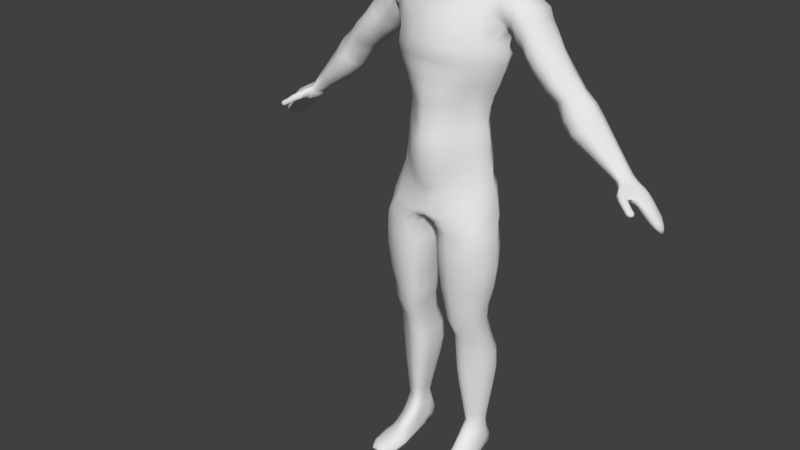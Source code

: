 # Source: humanblend_anim_idleblend.blend  (saved by Blender 2.77.0; exported with 4.5.12 LTS)
import bpy
from mathutils import Matrix  # noqa: F401  (used for matrix-valued properties, if any)

bpy.ops.wm.read_factory_settings(use_empty=True)
scene = bpy.context.scene
scene.name = 'Scene'

# ---- collections
col_collection_1 = bpy.data.collections.new('Collection 1'); scene.collection.children.link(col_collection_1)

# ---- world
world_world = bpy.data.worlds.new('World'); scene.world = world_world
world_world.color = (0.05088, 0.05088, 0.05088)
world_world.use_sun_shadow = False
world_world.sun_shadow_jitter_overblur = 0.0
world_world.cycles.sampling_method = 'MANUAL'

# ---- meshes
me_plane = bpy.data.meshes.new('Plane')
me_plane.from_pydata([(0.5273, -0.4287, 5.724), (0.485, -0.4287, 6.113), (0.0, -0.7743, 5.624), (0.0, -0.7943, 6.113), (0.4469, -0.4287, 6.401), (0.4596, -0.4287, 6.647), (0.4977, -0.4287, 6.816), (0.6628, -0.4287, 7.218), (0.7263, -0.4287, 7.459), (0.7432, -0.3582, 7.713), (0.0, -0.7785, 6.367), (0.0, -0.7447, 6.676), (0.0, -0.7283, 6.956), (0.0, -0.6733, 7.281), (0.0, -0.6962, 7.514), (0.0, -0.6304, 7.747), (0.5273, 0.2594, 5.845), (0.485, 0.2477, 6.113), (0.0, 0.3587, 5.892), (0.0, 0.2963, 6.113), (0.4469, 0.2502, 6.401), (0.4596, 0.2945, 6.647), (0.4977, 0.343, 6.816), (0.6628, 0.394, 7.218), (0.7263, 0.4132, 7.459), (0.7133, 0.526, 7.713), (0.0, 0.3127, 6.367), (0.0, 0.4293, 6.676), (0.0, 0.5379, 6.956), (0.0, 0.6749, 7.281), (0.0, 0.7478, 7.478), (0.0, 0.7706, 7.747), (0.809, -0.1119, 5.82), (0.7957, -0.118, 6.113), (0.7431, -0.1167, 6.401), (0.763, -0.09354, 6.647), (0.7963, -0.06817, 6.816), (0.9444, -0.0415, 7.218), (1.008, -0.03144, 7.459), (1.025, -0.02138, 7.713), (0.2637, -0.6774, 5.663), (0.5062, -0.4287, 5.917), (0.2425, -0.6996, 6.113), (0.0, -0.7891, 5.869), (0.466, -0.4287, 6.257), (0.4533, -0.4287, 6.524), (0.4787, -0.4287, 6.731), (0.5802, -0.4287, 7.017), (0.6945, -0.4287, 7.339), (0.7347, -0.3993, 7.586), (0.2235, -0.6281, 6.384), (0.0, -0.7719, 6.24), (0.2298, -0.6037, 6.661), (0.0, -0.7616, 6.522), (0.2489, -0.6234, 6.886), (0.0, -0.7522, 6.816), (0.3314, -0.62, 7.25), (0.0, -0.6972, 7.119), (0.3631, -0.6295, 7.486), (0.0, -0.6533, 7.397), (0.3716, -0.586, 7.73), (0.0, -0.6633, 7.63), (0.2637, 0.2902, 5.869), (0.5062, 0.2535, 5.979), (0.2425, 0.2531, 6.113), (0.0, 0.3275, 6.003), (0.466, 0.2489, 6.257), (0.4533, 0.2723, 6.524), (0.4787, 0.3187, 6.731), (0.5802, 0.3685, 7.017), (0.6945, 0.4036, 7.339), (0.662, 0.4953, 7.586), (0.2235, 0.2626, 6.384), (0.0, 0.3045, 6.24), (0.2298, 0.343, 6.661), (0.0, 0.371, 6.522), (0.2489, 0.4216, 6.886), (0.0, 0.4836, 6.816), (0.3314, 0.5156, 7.25), (0.0, 0.6064, 7.119), (0.3631, 0.5423, 7.469), (0.0, 0.7114, 7.38), (0.3637, 0.7315, 7.816), (0.0, 0.7666, 7.613), (0.7228, 0.09899, 5.833), (0.6805, 0.09007, 6.113), (0.6424, 0.09198, 6.401), (0.6551, 0.1257, 6.647), (0.6932, 0.1626, 6.816), (0.8582, 0.2015, 7.218), (0.9217, 0.2161, 7.459), (0.884, 0.1866, 7.713), (0.6682, -0.2703, 5.766), (0.6258, -0.2734, 6.113), (0.5877, -0.2727, 6.401), (0.6004, -0.2611, 6.647), (0.6385, -0.2484, 6.816), (0.8036, -0.2351, 7.218), (0.8671, -0.2154, 7.459), (0.884, -0.1898, 7.713), (0.9762, -0.03647, 7.339), (1.016, -0.02641, 7.586), (0.8885, -0.05484, 7.017), (0.7869, -0.08086, 6.731), (0.7446, -0.1051, 6.524), (0.7766, -0.1174, 6.257), (0.7878, -0.115, 5.967), (0.647, -0.2718, 5.942), (0.6068, -0.273, 6.257), (0.5941, -0.2669, 6.524), (0.6195, -0.2548, 6.731), (0.7211, -0.2418, 7.017), (0.8756, -0.207, 7.586), (0.8353, -0.2326, 7.339), (0.89, 0.2088, 7.339), (0.8756, 0.1793, 7.586), (0.7757, 0.1821, 7.017), (0.6741, 0.1442, 6.731), (0.6487, 0.1089, 6.524), (0.6614, 0.09103, 6.257), (0.7016, 0.09453, 5.973), (0.3674, 0.6513, 7.637), (0.3473, 0.5386, 7.359), (0.2901, 0.4686, 7.068), (0.2393, 0.3823, 6.774), (0.2266, 0.3028, 6.523), (0.233, 0.2579, 6.249), (0.2531, 0.2716, 5.991), (0.3674, -0.5989, 7.608), (0.3473, -0.6084, 7.368), (0.2901, -0.6159, 7.068), (0.2393, -0.6244, 6.774), (0.2266, -0.6105, 6.523), (0.233, -0.6589, 6.249), (0.2531, -0.7069, 5.893), (0.7024, -0.3258, 7.887), (0.0, -0.5649, 7.921), (0.8686, 0.4589, 7.814), (0.0, 0.7747, 7.921), (1.013, 0.0149, 7.887), (0.3716, -0.5146, 7.904), (0.8189, 0.6114, 7.93), (0.9634, 0.1866, 7.887), (0.9711, -0.1407, 7.954), (0.6585, -0.3023, 8.052), (0.0, -0.5569, 7.945), (1.003, 0.5028, 7.969), (0.0, 0.7505, 8.161), (1.044, 0.0149, 7.899), (0.2864, -0.4237, 8.069), (0.7829, 0.6277, 8.147), (1.037, 0.3173, 7.925), (0.8133, -0.1845, 8.106), (0.5697, -0.1416, 8.348), (0.0, -0.2643, 8.344), (0.0, 0.6338, 8.382), (0.2129, -0.2156, 8.365), (0.6602, 0.5395, 8.365), (0.6665, -0.0993, 8.348), (0.7486, -0.1771, 8.2), (0.7172, 0.6057, 8.258), (0.0, 0.6922, 8.272), (0.254, -0.3197, 8.217), (0.6088, -0.222, 8.2), (0.0, -0.4569, 8.084), (0.5461, -0.1124, 8.495), (0.0, -0.2086, 8.463), (0.7188, 0.3947, 8.481), (0.0, 0.5574, 8.497), (0.7845, 0.0668, 8.437), (0.2423, -0.1864, 8.512), (0.6747, 0.4889, 8.416), (0.7692, 0.1964, 8.492), (0.6898, -0.01564, 8.397), (0.4164, -0.1165, 8.557), (0.479, 0.3529, 8.557), (0.0, 0.5156, 8.558), (0.5846, 0.0668, 8.557), (0.1449, -0.178, 8.574), (0.3716, 0.4544, 8.556), (0.6006, 0.1964, 8.557), (0.5147, -0.02527, 8.557), (1.053, 0.1866, 7.901), (1.041, -0.1407, 7.993), (0.9401, 0.6277, 8.142), (0.968, -0.1845, 8.145), (0.8851, 0.5395, 8.404), (0.8987, -0.0993, 8.331), (0.93, -0.1771, 8.239), (0.9034, 0.6158, 8.248), (0.8717, 0.3947, 8.483), (0.9441, 0.0668, 8.459), (0.8609, 0.4889, 8.455), (0.9173, 0.1964, 8.484), (0.9316, -0.01564, 8.397), (1.112, 0.4775, 7.885), (1.078, 0.03621, 7.837), (1.081, 0.3285, 7.837), (1.056, 0.1966, 7.81), (1.115, -0.1233, 7.911), (1.092, 0.5689, 8.08), (1.124, -0.174, 8.078), (1.067, 0.5313, 8.328), (1.131, -0.1308, 8.284), (1.131, -0.1683, 8.182), (1.075, 0.5936, 8.198), (1.061, 0.3695, 8.416), (1.126, 0.05233, 8.425), (1.056, 0.4714, 8.376), (1.154, 0.1953, 8.433), (1.138, -0.03858, 8.357), (1.178, 0.4392, 7.793), (1.134, 0.04428, 7.7), (1.134, 0.3326, 7.7), (1.093, 0.2107, 7.631), (1.172, -0.09504, 7.765), (1.259, 0.4863, 7.914), (1.245, -0.174, 7.915), (1.342, 0.5184, 8.145), (1.335, -0.1308, 8.1), (1.291, -0.1683, 8.008), (1.309, 0.5285, 8.022), (1.379, 0.3494, 8.225), (1.394, 0.05233, 8.219), (1.361, 0.4714, 8.189), (1.417, 0.1953, 8.233), (1.367, -0.03858, 8.165), (1.333, 0.4392, 7.514), (1.309, 0.04428, 7.46), (1.294, 0.3326, 7.435), (1.252, 0.2107, 7.438), (1.363, -0.09504, 7.545), (1.402, 0.4863, 7.615), (1.408, -0.174, 7.627), (1.521, 0.5087, 7.813), (1.532, -0.1085, 7.805), (1.476, -0.1683, 7.739), (1.459, 0.5285, 7.707), (1.607, 0.3494, 7.876), (1.61, 0.05233, 7.869), (1.544, 0.4472, 7.851), (1.597, 0.1953, 7.958), (1.576, -0.04152, 7.849), (1.488, 0.3989, 7.325), (1.473, 0.04428, 7.29), (1.444, 0.3326, 7.258), (1.446, 0.2107, 7.261), (1.504, -0.09504, 7.35), (1.543, 0.458, 7.41), (1.567, -0.174, 7.445), (1.65, 0.4452, 7.575), (1.677, -0.1258, 7.618), (1.632, -0.1731, 7.53), (1.592, 0.475, 7.486), (1.726, 0.3091, 7.708), (1.725, 0.08054, 7.716), (1.687, 0.4162, 7.633), (1.744, 0.1953, 7.752), (1.699, -0.0618, 7.68), (1.674, 0.3989, 7.112), (1.69, 0.04428, 7.074), (1.642, 0.3326, 7.101), (1.67, 0.2107, 7.059), (1.715, -0.09504, 7.134), (1.744, 0.409, 7.185), (1.833, -0.174, 7.205), (1.882, 0.3847, 7.326), (1.883, -0.1426, 7.32), (1.856, -0.1731, 7.285), (1.834, 0.4123, 7.221), (1.983, 0.21, 7.441), (1.983, 0.02176, 7.426), (1.93, 0.3414, 7.407), (2.012, 0.1264, 7.427), (1.947, -0.07553, 7.384), (1.171, 0.2093, 7.541), (1.224, 0.05363, 7.606), (1.456, -0.01605, 8.0), (1.485, 0.06117, 8.044), (1.257, 0.4231, 7.676), (1.213, 0.3233, 7.595), (1.476, 0.3391, 8.05), (1.44, 0.4532, 8.021), (1.266, -0.0767, 7.675), (1.491, 0.1949, 8.09), (1.407, -0.1102, 7.943), (1.377, 0.5067, 7.875), (1.327, 0.4671, 7.781), (1.323, -0.1506, 7.786), (1.375, -0.1452, 7.882), (1.42, 0.4972, 7.983), (1.9, 0.3461, 7.004), (1.805, 0.06242, 6.944), (1.798, 0.293, 6.976), (1.765, 0.1955, 6.943), (1.883, -0.04904, 6.994), (1.937, 0.3542, 7.035), (1.986, -0.1122, 7.049), (2.117, 0.3173, 7.156), (2.095, -0.08708, 7.099), (2.05, -0.1115, 7.073), (2.038, 0.3398, 7.106), (2.197, 0.195, 7.183), (2.169, 0.0444, 7.15), (2.159, 0.2769, 7.181), (2.237, 0.1281, 7.186), (2.128, -0.03343, 7.122), (2.033, 0.3989, 6.774), (1.976, 0.04428, 6.688), (1.992, 0.3326, 6.739), (1.939, 0.2107, 6.692), (2.014, -0.083, 6.736), (2.11, 0.409, 6.84), (2.092, -0.1322, 6.817), (2.312, 0.3679, 6.97), (2.222, -0.1136, 6.919), (2.177, -0.1369, 6.881), (2.219, 0.391, 6.922), (2.356, 0.21, 7.039), (2.344, 0.02176, 6.999), (2.322, 0.3124, 7.007), (2.382, 0.1264, 7.05), (2.269, -0.05618, 6.954), (2.183, 0.3989, 6.581), (2.134, 0.04428, 6.503), (2.141, 0.3326, 6.546), (2.118, 0.2107, 6.498), (2.164, -0.083, 6.543), (2.26, 0.409, 6.646), (2.242, -0.162, 6.623), (2.444, 0.378, 6.785), (2.379, -0.1281, 6.733), (2.327, -0.1611, 6.688), (2.369, 0.391, 6.729), (2.506, 0.21, 6.846), (2.46, 0.02176, 6.794), (2.472, 0.3124, 6.814), (2.517, 0.1264, 6.857), (2.419, -0.07553, 6.761), (2.615, 0.3165, 6.247), (2.581, 0.07433, 6.194), (2.586, 0.2712, 6.223), (2.57, 0.188, 6.191), (2.602, -0.0126, 6.222), (2.667, 0.3235, 6.292), (2.655, -0.06656, 6.276), (2.793, 0.3023, 6.387), (2.749, -0.04338, 6.351), (2.713, -0.06593, 6.32), (2.742, 0.3111, 6.348), (2.835, 0.1875, 6.428), (2.804, 0.05895, 6.393), (2.812, 0.2575, 6.407), (2.843, 0.1304, 6.436), (2.776, -0.007499, 6.37), (2.916, 0.2823, 6.052), (2.853, 0.08683, 6.029), (2.899, 0.2289, 6.017), (2.85, 0.1785, 6.028), (2.878, 0.01669, 6.041), (2.949, 0.2879, 6.07), (2.928, -0.02684, 6.063), (3.029, 0.2708, 6.107), (2.997, -0.0199, 6.093), (2.968, -0.04817, 6.08), (2.974, 0.2914, 6.092), (3.068, 0.1781, 6.124), (3.055, 0.07442, 6.109), (3.047, 0.2346, 6.115), (3.074, 0.1321, 6.127), (3.023, 0.02081, 6.1), (2.948, 0.2823, 5.983), (2.885, 0.08683, 5.961), (2.931, 0.2289, 5.949), (2.882, 0.1785, 5.96), (2.91, 0.01669, 5.972), (2.981, 0.2879, 6.001), (2.96, -0.02684, 5.994), (3.085, 0.2708, 6.038), (3.03, -0.1516, 6.004), (3.001, -0.07546, 5.967), (3.006, 0.2914, 6.023), (3.162, 0.1781, 6.055), (3.218, 0.07442, 6.04), (3.128, 0.2346, 6.046), (3.204, 0.1321, 6.058), (3.198, -0.03966, 6.031), (3.004, 0.2823, 5.913), (2.941, 0.08683, 5.891), (2.987, 0.2289, 5.879), (2.938, 0.1785, 5.89), (2.966, 0.01669, 5.902), (3.039, 0.3067, 5.931), (3.016, -0.06752, 5.895), (3.208, 0.2708, 5.959), (3.048, -0.1468, 6.054), (3.08, -0.1002, 5.871), (3.062, 0.2914, 5.945), (3.29, 0.1781, 5.985), (3.37, 0.05259, 5.958), (3.238, 0.2346, 5.966), (3.329, 0.1321, 5.988), (3.305, -0.05813, 5.962), (3.056, 0.2823, 5.852), (3.015, 0.08683, 5.861), (3.039, 0.2289, 5.817), (3.012, 0.1785, 5.86), (3.04, 0.01669, 5.873), (3.089, 0.3202, 5.87), (3.09, -0.05413, 5.858), (3.262, 0.2708, 5.904), (3.293, -0.1313, 5.893), (3.199, -0.146, 5.88), (3.206, 0.3443, 5.857), (3.347, 0.1781, 5.94), (3.427, 0.07442, 5.9), (3.313, 0.2346, 5.912), (3.385, 0.1321, 5.927), (3.364, -0.07473, 5.9), (3.13, 0.2823, 5.757), (3.148, 0.08683, 5.837), (3.113, 0.2289, 5.773), (3.145, 0.1785, 5.817), (3.173, 0.01669, 5.845), (3.161, 0.3395, 5.774), (3.223, -0.02684, 5.839), (3.336, 0.2708, 5.82), (3.44, -0.08289, 5.797), (3.313, -0.09474, 5.819), (3.28, 0.3502, 5.807), (3.422, 0.1781, 5.857), (3.483, 0.07442, 5.814), (3.388, 0.2346, 5.828), (3.459, 0.1321, 5.831), (3.493, 0.01661, 5.805), (3.064, -0.1399, 6.059), (3.05, -0.1516, 5.927), (3.174, -0.1502, 6.016), (3.1, -0.1559, 5.88), (3.241, -0.1533, 5.965), (3.233, -0.1658, 5.929), (3.175, -0.1683, 5.914), (3.273, -0.1562, 5.933), (3.068, -0.2581, 5.939), (3.084, -0.2651, 5.999), (3.115, -0.2681, 6.009), (3.086, -0.2361, 5.906), (3.162, -0.2307, 6.008), (3.119, -0.2252, 5.888), (3.205, -0.2058, 5.964), (3.233, -0.2072, 5.917), (3.17, -0.2065, 5.884), (3.255, -0.2073, 5.941), (3.147, -0.3081, 5.886), (3.148, -0.3136, 5.918), (3.177, -0.3327, 5.959), (3.151, -0.2867, 5.875), (3.22, -0.3004, 5.968), (3.168, -0.2614, 5.87), (3.242, -0.2633, 5.96), (3.22, -0.2288, 5.91), (3.2, -0.2405, 5.872), (3.25, -0.2406, 5.94), (3.225, -0.3421, 5.841), (3.229, -0.3493, 5.853), (3.263, -0.3766, 5.89), (3.227, -0.3192, 5.833), (3.307, -0.3415, 5.892), (3.243, -0.2929, 5.829), (3.328, -0.3029, 5.885), (3.298, -0.2548, 5.835), (3.275, -0.2717, 5.829), (3.333, -0.2773, 5.868), (3.348, -0.4042, 5.781), (3.356, -0.4132, 5.798), (3.392, -0.3978, 5.796), (3.377, -0.3788, 5.766), (3.409, -0.3762, 5.797), (3.387, -0.3701, 5.766), (3.418, -0.3618, 5.798), (3.394, -0.3381, 5.771), (3.393, -0.3532, 5.767), (3.414, -0.3493, 5.793), (3.401, -0.3136, 5.826), (3.367, -0.291, 5.792), (3.332, -0.4129, 5.848), (3.376, -0.3777, 5.85), (3.312, -0.3291, 5.786), (3.296, -0.3555, 5.791), (3.344, -0.3079, 5.786), (3.298, -0.3856, 5.81), (3.397, -0.3391, 5.843), (3.294, -0.3783, 5.799), (3.414, -0.3301, 5.808), (3.354, -0.4155, 5.828), (3.335, -0.3412, 5.771), (3.362, -0.3229, 5.771), (3.323, -0.3919, 5.793), (3.319, -0.3834, 5.782), (3.382, -0.3084, 5.776), (3.392, -0.3852, 5.829), (3.321, -0.3638, 5.775), (3.41, -0.3521, 5.823), (3.35, 0.2536, 5.565), (3.364, 0.09661, 5.629), (3.336, 0.2108, 5.578), (3.362, 0.1703, 5.613), (3.384, 0.04026, 5.636), (3.375, 0.2996, 5.579), (3.424, 0.005281, 5.631), (3.515, 0.2444, 5.616), (3.599, -0.03974, 5.597), (3.497, -0.04927, 5.614), (3.471, 0.3082, 5.605), (3.584, 0.17, 5.65), (3.634, 0.08664, 5.61), (3.557, 0.2153, 5.622), (3.614, 0.133, 5.625), (3.642, 0.04019, 5.603), (3.442, 0.2305, 5.497), (3.454, 0.1045, 5.538), (3.431, 0.1961, 5.513), (3.452, 0.1636, 5.525), (3.47, 0.05929, 5.543), (3.462, 0.2674, 5.498), (3.502, 0.03122, 5.539), (3.575, 0.2231, 5.527), (3.642, -0.004907, 5.513), (3.56, -0.01255, 5.526), (3.539, 0.2743, 5.519), (3.63, 0.1634, 5.533), (3.67, 0.09651, 5.523), (3.608, 0.1998, 5.532), (3.654, 0.1337, 5.535), (3.676, 0.05923, 5.517), (3.561, 0.1833, 5.43), (3.578, 0.1221, 5.428), (3.568, 0.1635, 5.422), (3.577, 0.1488, 5.423), (3.586, 0.1016, 5.431), (3.549, 0.1958, 5.443), (3.6, 0.08891, 5.429), (3.614, 0.1816, 5.439), (3.664, 0.07256, 5.417), (3.627, 0.0691, 5.423), (3.584, 0.1989, 5.452), (3.658, 0.1487, 5.426), (3.676, 0.1184, 5.421), (3.648, 0.1652, 5.426), (3.669, 0.1353, 5.427), (3.679, 0.1016, 5.419), (0.0, -0.2054, 8.562), (0.2725, -0.1104, 8.644), (0.3536, 0.3459, 8.644), (0.0, 0.4792, 8.645), (0.4071, 0.0668, 8.644), (0.1342, -0.1708, 8.648), (0.2462, 0.4337, 8.643), (0.4231, 0.1964, 8.644), (0.3473, -0.02527, 8.644), (0.0, -0.2253, 8.649), (0.1986, -0.104, 8.703), (0.3133, 0.3089, 8.703), (0.0, 0.4507, 8.704), (0.3164, 0.05162, 8.703), (0.104, -0.183, 8.707), (0.1859, 0.4132, 8.702), (0.3476, 0.1788, 8.703), (0.2785, -0.04711, 8.703), (0.0, -0.2286, 8.708), (0.1793, -0.1306, 8.778), (0.294, 0.2775, 8.778), (0.0, 0.4265, 8.779), (0.2971, 0.02985, 8.778), (0.08466, -0.183, 8.782), (0.1537, 0.3865, 8.777), (0.3331, 0.1595, 8.778), (0.2591, -0.04711, 8.778), (0.0, -0.2286, 8.783), (0.1793, -0.1524, 8.826), (0.294, 0.2702, 8.826), (0.0, 0.4192, 8.827), (0.2971, 0.0226, 8.826), (0.08466, -0.2265, 8.83), (0.1537, 0.3793, 8.825), (0.3331, 0.1522, 8.826), (0.2591, -0.05436, 8.826), (0.0, -0.2915, 8.832), (0.2053, -0.1568, 8.871), (0.294, 0.2702, 8.958), (0.0, 0.4192, 8.959), (0.3195, 0.0226, 8.967), (0.1304, -0.4271, 8.877), (0.1537, 0.3793, 8.957), (0.3364, 0.1256, 8.959), (0.3018, -0.05436, 8.95), (0.0, -0.5029, 8.826), (0.2262, -0.2772, 8.992), (0.294, 0.2842, 9.051), (0.0, 0.4313, 9.053), (0.3424, 0.01084, 9.054), (0.1548, -0.4271, 8.946), (0.1537, 0.3919, 9.05), (0.3457, 0.09345, 9.051), (0.327, -0.05436, 9.036), (0.0, -0.5563, 8.938), (0.319, -0.05436, 8.988), (0.2347, -0.2004, 8.939), (0.1537, 0.3793, 9.004), (0.294, 0.2702, 9.004), (0.342, 0.0226, 9.016), (0.0, 0.4192, 9.006), (0.1455, -0.4271, 8.917), (0.0, -0.5424, 8.867), (0.3401, 0.1172, 9.026), (0.2662, -0.2772, 9.072), (0.3066, 0.3444, 9.121), (0.0, 0.4574, 9.123), (0.3599, 0.0114, 9.124), (0.1498, -0.4271, 9.036), (0.1537, 0.4185, 9.12), (0.3643, 0.1186, 9.121), (0.3342, -0.103, 9.112), (0.0, -0.5885, 9.053), (0.2409, -0.308, 9.16), (0.3192, 0.3808, 9.209), (0.0, 0.5007, 9.211), (0.367, 0.0156, 9.212), (0.1442, -0.4873, 9.102), (0.1537, 0.4437, 9.209), (0.3811, 0.1312, 9.209), (0.3516, -0.07816, 9.2), (0.0, -0.5689, 9.096), (0.2464, -0.3153, 9.201), (0.315, 0.3962, 9.251), (0.0, 0.5245, 9.253), (0.3736, 0.05619, 9.254), (0.08705, -0.5195, 9.144), (0.1537, 0.4647, 9.251), (0.3909, 0.1592, 9.251), (0.3576, -0.07816, 9.242), (0.0, -0.5983, 9.138), (0.2546, -0.3153, 9.263), (0.315, 0.4147, 9.313), (0.0, 0.5565, 9.315), (0.3877, 0.05619, 9.316), (0.08705, -0.5111, 9.228), (0.1537, 0.4882, 9.313), (0.405, 0.1744, 9.313), (0.3637, -0.07816, 9.304), (0.0, -0.568, 9.209), (0.2626, -0.3153, 9.323), (0.315, 0.4147, 9.374), (0.0, 0.5907, 9.375), (0.3981, 0.05619, 9.377), (0.08705, -0.5094, 9.273), (0.1537, 0.5144, 9.373), (0.415, 0.1744, 9.374), (0.3657, -0.07816, 9.365), (0.08791, -0.6089, 9.268), (0.2803, -0.3153, 9.394), (0.315, 0.4147, 9.444), (0.0, 0.6169, 9.446), (0.4095, 0.05619, 9.447), (0.08705, -0.4877, 9.344), (0.1537, 0.5527, 9.444), (0.4251, 0.1744, 9.444), (0.3737, -0.07816, 9.435), (0.0, -0.6401, 9.227), (0.2413, -0.3153, 9.463), (0.315, 0.4147, 9.513), (0.0, 0.627, 9.514), (0.4159, 0.05619, 9.516), (0.08705, -0.4612, 9.412), (0.1537, 0.5668, 9.512), (0.4312, 0.1744, 9.513), (0.3556, -0.2209, 9.504), (0.0754, -0.6215, 9.246), (0.3064, -0.3153, 9.549), (0.315, 0.4147, 9.6), (0.0, 0.623, 9.601), (0.4209, 0.05619, 9.602), (0.09712, -0.4726, 9.474), (0.1537, 0.5587, 9.599), (0.4372, 0.1744, 9.599), (0.3758, -0.215, 9.59), (0.0, -0.5389, 9.517), (0.2397, -0.3849, 9.607), (0.315, 0.4031, 9.672), (0.0, 0.6114, 9.674), (0.4251, 0.04458, 9.675), (0.08705, -0.4724, 9.587), (0.1537, 0.5471, 9.671), (0.4372, 0.1627, 9.672), (0.3395, -0.2683, 9.663), (0.0, -0.5482, 9.594), (0.2397, -0.3936, 9.715), (0.315, 0.3944, 9.78), (0.0, 0.5775, 9.781), (0.4179, 0.03587, 9.783), (0.1548, -0.4811, 9.66), (0.1537, 0.5216, 9.779), (0.4372, 0.154, 9.779), (0.3758, -0.2117, 9.77), (0.0, -0.5337, 9.655), (0.0754, -0.5974, 9.312), (0.05626, -0.5833, 9.366), (0.03341, -0.5725, 9.4), (0.0, -0.5746, 9.433), (0.03828, -0.6649, 9.278), (0.0, -0.6813, 9.267), (0.02309, -0.6701, 9.272), (0.03828, -0.6639, 9.291), (0.02987, -0.6666, 9.3), (0.01169, -0.6767, 9.304), (0.0, -0.6799, 9.305), (0.0, -0.6859, 9.288), (0.1994, -0.3653, 9.922), (0.2654, 0.2998, 9.942), (0.0, 0.4662, 9.943), (0.3261, 0.005122, 9.944), (0.09027, -0.4212, 9.91), (0.1668, 0.418, 9.941), (0.348, 0.1116, 9.942), (0.2729, -0.2143, 9.934), (0.0, -0.4634, 9.884), (0.1261, -0.2625, 10.03), (0.1457, 0.2153, 10.05), (0.0, 0.34, 10.05), (0.2021, -0.005741, 10.05), (0.05976, -0.3142, 10.03), (0.07403, 0.3038, 10.05), (0.2011, 0.07409, 10.05), (0.1737, -0.1703, 10.04), (0.0, -0.3486, 10.01), (0.06657, -0.1227, 10.09), (0.1257, 0.09283, 10.09), (0.0, 0.1738, 10.1), (0.1098, 0.01439, 10.08), (0.02361, -0.139, 10.09), (0.07403, 0.1555, 10.09), (0.1404, 0.05238, 10.08), (0.09667, -0.04357, 10.09), (0.0, -0.139, 10.1), (0.0, 0.0267, 10.11), (0.3326, -0.07867, 9.077), (0.2462, -0.2772, 9.025), (0.1537, 0.4052, 9.085), (0.3003, 0.3143, 9.086), (0.3512, 0.01112, 9.089), (0.0, 0.4443, 9.088), (0.1523, -0.4271, 8.981), (0.0, -0.5458, 9.015), (0.355, 0.1061, 9.086), (0.5733, -0.4287, 5.436), (0.0, -0.7074, 5.335), (0.5273, 0.3221, 5.557), (0.0, 0.4715, 5.603), (0.8511, -0.05758, 5.531), (0.2637, -0.6189, 5.374), (0.2637, 0.4239, 5.58), (0.7228, 0.09899, 5.544), (0.71, -0.2703, 5.477), (0.5545, -0.5744, 5.139), (0.0, -0.6615, 5.126), (0.5273, 0.354, 5.348), (0.0, 0.5382, 5.394), (0.9013, -0.05758, 5.322), (0.2093, -0.6189, 5.165), (0.2637, 0.479, 5.371), (0.7228, 0.2431, 5.335), (0.7768, -0.3067, 5.247), (0.5708, -0.6171, 4.997), (0.0, -0.6905, 4.96), (0.5273, 0.3714, 4.924), (0.0, 0.5499, 5.127), (0.996, -0.05758, 4.925), (0.2847, -0.6743, 4.892), (0.2637, 0.4761, 5.014), (0.7228, 0.255, 4.912), (0.8735, -0.3447, 4.98), (0.6796, -0.6244, 4.804), (0.0, -0.693, 4.9), (0.5273, 0.3862, 4.874), (0.0, 0.4773, 4.895), (1.008, -0.09386, 4.848), (0.3416, -0.6782, 4.833), (0.3358, 0.4234, 4.895), (0.8428, 0.1394, 4.784), (0.7929, -0.4877, 4.868), (0.0, -0.673, 4.841), (0.0, 0.4168, 4.862), (0.2038, -0.6788, 4.798), (0.3128, 0.4395, 4.833), (0.0, -0.6202, 4.826), (0.0, 0.3519, 4.862), (0.0515, -0.6039, 4.8), (0.1897, 0.3728, 4.862), (0.09782, -0.3056, 4.862), (0.0, -0.2565, 4.862), (0.09434, 0.06815, 4.862), (0.0, 0.2085, 4.862), (0.09434, -0.1368, 4.862), (0.04741, -0.4237, 4.818), (0.0887, 0.2032, 4.862), (0.09434, -0.03797, 4.862), (0.09434, -0.2305, 4.862), (0.05886, -0.1436, 4.862), (0.0, -0.1485, 4.862), (0.05562, -0.05174, 4.862), (0.0, -0.04189, 4.862), (0.08445, -0.101, 4.862), (0.02661, -0.1652, 4.862), (0.02643, -0.03992, 4.862), (0.0841, -0.07709, 4.862), (0.07927, -0.1251, 4.862), (0.05529, -0.09929, 4.862), (0.02652, -0.1147, 4.862), (0.0, -0.1086, 4.862), (0.8272, -0.568, 4.638), (0.7631, 0.2056, 4.661), (1.032, -0.1457, 4.651), (0.6152, -0.6484, 4.64), (0.5069, 0.3388, 4.678), (0.9104, 0.07091, 4.67), (0.9459, -0.3814, 4.637), (0.4314, -0.685, 4.641), (0.3859, 0.3639, 4.681), (0.2256, -0.6365, 4.653), (0.2458, 0.3236, 4.677), (0.07842, -0.3056, 4.657), (0.1162, 0.06815, 4.692), (0.1059, -0.1368, 4.657), (0.1274, -0.5175, 4.657), (0.1351, 0.1676, 4.681), (0.09917, -0.03797, 4.657), (0.08799, -0.2305, 4.657), (0.8689, -0.5359, 4.026), (0.8047, 0.166, 4.06), (1.053, -0.1457, 4.039), (0.6568, -0.6404, 4.029), (0.6605, 0.2421, 4.072), (0.9794, 0.01276, 4.046), (0.9875, -0.3814, 4.025), (0.473, -0.6869, 4.029), (0.5464, 0.2668, 4.078), (0.2673, -0.6365, 4.041), (0.382, 0.2549, 4.07), (0.1338, -0.3056, 4.045), (0.1691, 0.1402, 4.05), (0.1393, -0.1368, 4.045), (0.169, -0.5175, 4.046), (0.3043, 0.1964, 4.063), (0.1522, -0.03797, 4.045), (0.1323, -0.2305, 4.045), (0.636, -0.6699, 4.335), (0.848, -0.568, 4.332), (0.0934, -0.2305, 4.351), (0.08939, -0.3056, 4.351), (0.2465, -0.6365, 4.347), (0.4522, -0.7006, 4.335), (0.8667, 0.1678, 4.354), (0.6821, 0.2644, 4.343), (0.3867, 0.2298, 4.344), (0.276, 0.1747, 4.384), (0.5268, 0.2701, 4.339), (0.9586, 0.06055, 4.358), (0.1482, -0.5175, 4.352), (0.9667, -0.3814, 4.331), (1.043, -0.1457, 4.345), (0.1299, 0.06815, 4.386), (0.109, -0.03797, 4.351), (0.1059, -0.1368, 4.351), (0.8334, -0.5041, 3.613), (0.7749, 0.136, 3.644), (1.001, -0.1483, 3.625), (0.6401, -0.5994, 3.616), (0.6532, 0.2053, 3.656), (0.9342, -0.003755, 3.632), (0.9416, -0.3632, 3.612), (0.4724, -0.6417, 3.616), (0.5499, 0.2279, 3.661), (0.2848, -0.5958, 3.627), (0.4563, 0.2269, 3.654), (0.2073, -0.294, 3.631), (0.2574, 0.1612, 3.65), (0.2123, -0.04783, 3.63), (0.2394, -0.4873, 3.631), (0.3745, 0.2045, 3.647), (0.237, 0.06211, 3.632), (0.2059, -0.2256, 3.631), (0.7801, -0.4503, 3.257), (0.7747, 0.08954, 3.283), (0.9062, -0.1502, 3.268), (0.617, -0.5307, 3.259), (0.6587, 0.1335, 3.293), (0.8496, -0.02832, 3.273), (0.8592, -0.3315, 3.256), (0.4756, -0.5664, 3.26), (0.5831, 0.1525, 3.298), (0.3174, -0.5276, 3.269), (0.4897, 0.1517, 3.292), (0.2378, -0.2731, 3.272), (0.2943, 0.1108, 3.289), (0.242, -0.09014, 3.274), (0.2791, -0.4361, 3.273), (0.4019, 0.1328, 3.286), (0.256, 0.02352, 3.274), (0.2366, -0.2154, 3.272), (0.7648, -0.4274, 2.976), (0.7677, 0.06925, 3.0), (0.8839, -0.1513, 2.985), (0.6147, -0.5013, 2.978), (0.6578, 0.1097, 3.009), (0.8318, -0.03917, 2.99), (0.8376, -0.3181, 2.975), (0.4847, -0.5342, 2.978), (0.5897, 0.1271, 3.013), (0.3842, -0.5154, 2.987), (0.501, 0.1264, 3.007), (0.2885, -0.3767, 2.989), (0.3179, 0.08881, 3.004), (0.2803, -0.1226, 2.993), (0.3299, -0.4692, 2.99), (0.4168, 0.109, 3.002), (0.2864, -0.0007285, 2.991), (0.2753, -0.2559, 2.989), (0.7686, -0.2929, 2.639), (0.7576, 0.1766, 2.661), (0.8812, -0.03191, 2.647), (0.6093, -0.3628, 2.64), (0.6426, 0.2148, 2.67), (0.832, 0.07409, 2.652), (0.8374, -0.1896, 2.638), (0.5388, -0.3939, 2.641), (0.5617, 0.2313, 2.673), (0.4437, -0.3762, 2.649), (0.5109, 0.2307, 2.668), (0.3533, -0.245, 2.651), (0.3811, 0.1951, 2.666), (0.3456, -0.04118, 2.644), (0.3925, -0.3325, 2.652), (0.4222, 0.2142, 2.663), (0.3403, 0.09486, 2.645), (0.3408, -0.1308, 2.651), (0.8012, -0.2127, 2.272), (0.7885, 0.3279, 2.298), (0.9309, 0.08786, 2.282), (0.6178, -0.2932, 2.274), (0.6562, 0.3719, 2.308), (0.8742, 0.2099, 2.288), (0.8805, -0.09369, 2.271), (0.5366, -0.3289, 2.275), (0.563, 0.3909, 2.312), (0.4271, -0.3085, 2.284), (0.5045, 0.3902, 2.307), (0.323, -0.1575, 2.287), (0.355, 0.3492, 2.304), (0.3141, 0.07718, 2.279), (0.3681, -0.2582, 2.288), (0.4024, 0.3712, 2.301), (0.3081, 0.2338, 2.28), (0.3087, -0.02605, 2.287), (0.8012, -0.1765, 1.95), (0.7885, 0.3642, 1.976), (0.9309, 0.1241, 1.96), (0.6178, -0.2569, 1.952), (0.6562, 0.4081, 1.985), (0.8742, 0.2461, 1.965), (0.8805, -0.05746, 1.949), (0.5366, -0.2927, 1.952), (0.563, 0.4272, 1.99), (0.4271, -0.2723, 1.961), (0.5045, 0.4264, 1.984), (0.323, -0.1213, 1.964), (0.355, 0.3854, 1.981), (0.3141, 0.1134, 1.956), (0.3681, -0.222, 1.965), (0.4024, 0.4074, 1.978), (0.3081, 0.27, 1.958), (0.3087, 0.01018, 1.964), (0.7906, -0.1633, 1.67), (0.779, 0.3278, 1.693), (0.9084, 0.1097, 1.679), (0.624, -0.2363, 1.672), (0.6589, 0.3677, 1.702), (0.8569, 0.2206, 1.684), (0.8626, -0.05518, 1.669), (0.5503, -0.2689, 1.672), (0.5742, 0.385, 1.706), (0.4509, -0.2503, 1.68), (0.5211, 0.3843, 1.701), (0.3563, -0.1131, 1.683), (0.3853, 0.3471, 1.698), (0.3482, 0.1, 1.676), (0.3973, -0.2046, 1.683), (0.4284, 0.3671, 1.696), (0.3427, 0.2423, 1.677), (0.3432, 0.006261, 1.683), (0.7498, -0.1129, 1.004), (0.7422, 0.2082, 1.02), (0.8268, 0.06563, 1.01), (0.6408, -0.1607, 1.005), (0.6636, 0.2344, 1.025), (0.7931, 0.1381, 1.013), (0.7968, -0.0422, 1.004), (0.5926, -0.1819, 1.006), (0.6083, 0.2457, 1.028), (0.5276, -0.1698, 1.011), (0.5735, 0.2452, 1.024), (0.4657, -0.08011, 1.013), (0.4847, 0.2209, 1.023), (0.4604, 0.05928, 1.008), (0.4925, -0.1399, 1.013), (0.5129, 0.2339, 1.021), (0.4569, 0.1523, 1.009), (0.4572, -0.002027, 1.013), (0.7498, -0.174, 0.6442), (0.7422, 0.2082, 0.6542), (0.8268, 0.06563, 0.648), (0.6408, -0.2218, 0.6449), (0.6636, 0.2344, 0.658), (0.7931, 0.1381, 0.6501), (0.7968, -0.0422, 0.6438), (0.5926, -0.2431, 0.6451), (0.6083, 0.2457, 0.6597), (0.5276, -0.231, 0.6487), (0.5735, 0.2452, 0.6574), (0.4657, -0.1413, 0.6497), (0.4847, 0.2209, 0.6562), (0.4604, 0.05928, 0.6468), (0.4925, -0.2011, 0.65), (0.5129, 0.2339, 0.6552), (0.4569, 0.1523, 0.6472), (0.4572, -0.002027, 0.6497), (0.6459, -0.1308, 0.8261), (0.7395, -0.08978, 0.8253), (0.4882, 0.005429, 0.8314), (0.4955, -0.06162, 0.8314), (0.5486, -0.1387, 0.8302), (0.6045, -0.1491, 0.8263), (0.733, 0.186, 0.8362), (0.6655, 0.2084, 0.8403), (0.5881, 0.2177, 0.8397), (0.536, 0.2081, 0.8374), (0.6179, 0.2181, 0.8422), (0.7767, 0.1258, 0.8317), (0.5185, -0.113, 0.8317), (0.7799, -0.02907, 0.8249), (0.8056, 0.06353, 0.8295), (0.5118, 0.1968, 0.8384), (0.4879, 0.138, 0.8286), (0.491, 0.05808, 0.8281), (0.7498, -0.2965, 0.4991), (0.7422, 0.298, 0.4418), (0.8384, 0.07163, 0.4733), (0.6408, -0.3299, 0.5333), (0.6636, 0.3243, 0.4405), (0.7931, 0.2284, 0.4513), (0.8085, -0.09513, 0.4491), (0.5926, -0.3449, 0.5484), (0.6083, 0.3357, 0.44), (0.5276, -0.3337, 0.5424), (0.5589, 0.3349, 0.4379), (0.4657, -0.2693, 0.48), (0.4552, 0.257, 0.4414), (0.4543, -0.04985, 0.3804), (0.4925, -0.3116, 0.5223), (0.5129, 0.3234, 0.4379), (0.4512, 0.07335, 0.4029), (0.4572, -0.2138, 0.4251), (0.7684, -0.4289, 0.3831), (0.7237, 0.3038, 0.265), (0.8146, 0.01245, 0.3226), (0.6612, -0.4898, 0.4075), (0.644, 0.325, 0.2568), (0.7778, 0.2417, 0.2923), (0.8018, -0.172, 0.3233), (0.6137, -0.5071, 0.4226), (0.5882, 0.3331, 0.2533), (0.5483, -0.4992, 0.4166), (0.5292, 0.33, 0.2515), (0.4833, -0.4378, 0.3542), (0.4495, 0.2047, 0.3057), (0.4448, -0.1943, 0.2534), (0.5122, -0.4787, 0.3965), (0.4848, 0.2402, 0.2546), (0.447, 0.006081, 0.3114), (0.4495, -0.3839, 0.2993), (0.7636, -0.652, 0.2932), (0.8628, -0.5547, 0.08407), (0.8901, -0.6245, 0.1636), (0.6637, -0.673, 0.3077), (0.7408, -0.5475, 0.06401), (0.8826, -0.6077, 0.1097), (0.8541, -0.6366, 0.245), (0.6194, -0.6825, 0.3141), (0.6364, -0.5466, 0.06364), (0.5588, -0.6781, 0.3115), (0.5711, -0.5508, 0.06271), (0.4594, -0.6573, 0.2702), (0.4246, -0.6171, 0.1041), (0.4091, -0.6443, 0.1674), (0.5257, -0.6677, 0.303), (0.489, -0.6161, 0.06356), (0.4076, -0.642, 0.1364), (0.4216, -0.6336, 0.2092), (0.8021, -0.9423, 0.2034), (0.8572, -0.879, 0.03939), (0.9171, -0.8968, 0.1418), (0.7509, -0.9694, 0.2073), (0.7115, -0.8638, 0.04056), (0.8992, -0.8836, 0.105), (0.8499, -0.903, 0.1976), (0.7004, -0.9826, 0.2091), (0.6456, -0.8573, 0.03774), (0.6309, -0.9772, 0.2084), (0.6047, -0.8609, 0.0372), (0.541, -0.9328, 0.2012), (0.4548, -0.9368, 0.07164), (0.4577, -0.9184, 0.1368), (0.5928, -0.9622, 0.2061), (0.5238, -0.9336, 0.04103), (0.4476, -0.9286, 0.09695), (0.4996, -0.9211, 0.2005), (0.7616, -1.087, 0.1465), (0.7575, -1.076, 0.09324), (0.7969, -1.08, 0.1169), (0.7112, -1.09, 0.1544), (0.721, -1.076, 0.08895), (0.7896, -1.078, 0.09873), (0.7833, -1.084, 0.1347), (0.6889, -1.091, 0.158), (0.6953, -1.076, 0.0871), (0.6587, -1.091, 0.156), (0.6792, -1.077, 0.08714), (0.6209, -1.09, 0.1533), (0.6382, -1.08, 0.09117), (0.5922, -1.089, 0.1179), (0.6424, -1.09, 0.151), (0.6512, -1.079, 0.08899), (0.6155, -1.085, 0.1024), (0.5983, -1.089, 0.1281), (0.5011, 0.08302, 0.1521), (0.4558, -0.02497, 0.2077), (0.7579, -0.5625, 0.3367), (0.8238, -0.4099, 0.2821), (0.434, -0.3759, 0.2109), (0.4508, -0.5174, 0.2563), (0.6198, -0.6079, 0.3542), (0.6622, -0.5939, 0.3489), (0.6894, 0.198, 0.1477), (0.6327, 0.2033, 0.1469), (0.4694, -0.5557, 0.3122), (0.5614, -0.6016, 0.3527), (0.7267, 0.1837, 0.1494), (0.5641, 0.2002, 0.1468), (0.5262, 0.1138, 0.1475), (0.8033, -0.1291, 0.1816), (0.5293, -0.5853, 0.3458), (0.8362, -0.2175, 0.2431)], [], [(134, 41, 1, 42), (133, 44, 4, 50), (132, 53, 10, 50), (131, 55, 11, 52), (130, 57, 12, 54), (129, 59, 13, 56), (128, 61, 14, 58), (127, 64, 17, 63), (126, 72, 20, 66), (125, 72, 26, 75), (124, 74, 27, 77), (123, 76, 28, 79), (122, 78, 29, 81), (121, 80, 30, 83), (120, 84, 16, 63), (119, 85, 17, 66), (118, 86, 20, 67), (117, 87, 21, 68), (116, 88, 22, 69), (115, 90, 24, 71), (114, 89, 23, 70), (113, 97, 37, 100), (112, 98, 38, 101), (111, 96, 36, 102), (110, 95, 35, 103), (109, 94, 34, 104), (108, 93, 33, 105), (107, 92, 32, 106), (93, 107, 106, 33), (1, 41, 107, 93), (41, 0, 92, 107), (94, 108, 105, 34), (4, 44, 108, 94), (44, 1, 93, 108), (95, 109, 104, 35), (5, 45, 109, 95), (45, 4, 94, 109), (96, 110, 103, 36), (6, 46, 110, 96), (46, 5, 95, 110), (97, 111, 102, 37), (7, 47, 111, 97), (47, 6, 96, 111), (99, 112, 101, 39), (9, 49, 112, 99), (49, 8, 98, 112), (98, 113, 100, 38), (8, 48, 113, 98), (48, 7, 97, 113), (90, 114, 70, 24), (38, 100, 114, 90), (100, 37, 89, 114), (91, 115, 71, 25), (39, 101, 115, 91), (101, 38, 90, 115), (89, 116, 69, 23), (37, 102, 116, 89), (102, 36, 88, 116), (88, 117, 68, 22), (36, 103, 117, 88), (103, 35, 87, 117), (87, 118, 67, 21), (35, 104, 118, 87), (104, 34, 86, 118), (86, 119, 66, 20), (34, 105, 119, 86), (105, 33, 85, 119), (85, 120, 63, 17), (33, 106, 120, 85), (106, 32, 84, 120), (82, 121, 83, 31), (25, 71, 121, 82), (71, 24, 80, 121), (80, 122, 81, 30), (24, 70, 122, 80), (70, 23, 78, 122), (78, 123, 79, 29), (23, 69, 123, 78), (69, 22, 76, 123), (76, 124, 77, 28), (22, 68, 124, 76), (68, 21, 74, 124), (74, 125, 75, 27), (21, 67, 125, 74), (67, 20, 72, 125), (64, 126, 66, 17), (19, 73, 126, 64), (73, 26, 72, 126), (62, 127, 63, 16), (18, 65, 127, 62), (65, 19, 64, 127), (49, 128, 58, 8), (9, 60, 128, 49), (60, 15, 61, 128), (48, 129, 56, 7), (8, 58, 129, 48), (58, 14, 59, 129), (47, 130, 54, 6), (7, 56, 130, 47), (56, 13, 57, 130), (46, 131, 52, 5), (6, 54, 131, 46), (54, 12, 55, 131), (45, 132, 50, 4), (5, 52, 132, 45), (52, 11, 53, 132), (51, 133, 50, 10), (3, 42, 133, 51), (42, 1, 44, 133), (43, 134, 42, 3), (2, 40, 134, 43), (40, 0, 41, 134), (15, 60, 140, 136), (82, 31, 138, 141), (91, 25, 137, 142), (9, 99, 143, 135), (25, 82, 141, 137), (60, 9, 135, 140), (39, 91, 142, 139), (99, 39, 139, 143), (135, 143, 152, 144), (173, 158, 187, 194), (167, 172, 193, 190), (141, 138, 147, 150), (152, 143, 183, 185), (140, 135, 144, 149), (143, 139, 148, 183), (136, 140, 149, 145), (160, 161, 155, 157), (162, 163, 153, 156), (164, 162, 156, 154), (163, 159, 158, 153), (144, 152, 159, 163), (145, 149, 162, 164), (149, 144, 163, 162), (150, 147, 161, 160), (154, 156, 170, 166), (153, 158, 173, 165), (157, 155, 168, 171), (156, 153, 165, 170), (169, 172, 180, 177), (170, 165, 174, 178), (172, 167, 175, 180), (165, 173, 181, 174), (167, 171, 179, 175), (173, 169, 177, 181), (171, 168, 176, 179), (137, 141, 146, 151), (169, 173, 194, 191), (141, 150, 184, 146), (139, 142, 182, 148), (157, 171, 192, 186), (158, 159, 188, 187), (171, 167, 190, 192), (160, 157, 186, 189), (172, 169, 191, 193), (159, 152, 185, 188), (142, 137, 151, 182), (150, 160, 189, 184), (187, 188, 204, 203), (189, 186, 202, 205), (188, 185, 201, 204), (190, 193, 209, 206), (151, 146, 195, 197), (146, 184, 200, 195), (191, 194, 210, 207), (192, 190, 206, 208), (183, 148, 196, 199), (185, 183, 199, 201), (193, 191, 207, 209), (148, 182, 198, 196), (194, 187, 203, 210), (182, 151, 197, 198), (184, 189, 205, 200), (186, 192, 208, 202), (209, 207, 223, 225), (198, 197, 213, 214), (210, 203, 219, 226), (200, 205, 221, 216), (204, 201, 217, 220), (202, 208, 224, 218), (203, 204, 220, 219), (195, 200, 216, 211), (205, 202, 218, 221), (201, 199, 215, 217), (206, 209, 225, 222), (196, 198, 214, 212), (207, 210, 226, 223), (197, 195, 211, 213), (208, 206, 222, 224), (199, 196, 212, 215), (276, 275, 230, 228), (278, 277, 242, 239), (280, 279, 227, 229), (282, 281, 238, 240), (283, 276, 228, 231), (284, 278, 239, 241), (275, 280, 229, 230), (277, 285, 235, 242), (287, 286, 237, 232), (289, 288, 233, 236), (290, 282, 240, 234), (285, 289, 236, 235), (279, 287, 232, 227), (286, 290, 234, 237), (288, 283, 231, 233), (281, 284, 241, 238), (235, 236, 252, 251), (227, 232, 248, 243), (237, 234, 250, 253), (233, 231, 247, 249), (238, 241, 257, 254), (228, 230, 246, 244), (239, 242, 258, 255), (229, 227, 243, 245), (240, 238, 254, 256), (231, 228, 244, 247), (241, 239, 255, 257), (230, 229, 245, 246), (242, 235, 251, 258), (232, 237, 253, 248), (236, 233, 249, 252), (234, 240, 256, 250), (257, 255, 271, 273), (246, 245, 261, 262), (258, 251, 267, 274), (248, 253, 269, 264), (252, 249, 265, 268), (250, 256, 272, 266), (251, 252, 268, 267), (243, 248, 264, 259), (253, 250, 266, 269), (249, 247, 263, 265), (254, 257, 273, 270), (244, 246, 262, 260), (255, 258, 274, 271), (245, 243, 259, 261), (256, 254, 270, 272), (247, 244, 260, 263), (222, 225, 284, 281), (217, 215, 283, 288), (221, 218, 290, 286), (211, 216, 287, 279), (219, 220, 289, 285), (218, 224, 282, 290), (220, 217, 288, 289), (216, 221, 286, 287), (226, 219, 285, 277), (214, 213, 280, 275), (225, 223, 278, 284), (215, 212, 276, 283), (224, 222, 281, 282), (213, 211, 279, 280), (223, 226, 277, 278), (212, 214, 275, 276), (265, 263, 295, 297), (270, 273, 305, 302), (260, 262, 294, 292), (271, 274, 306, 303), (261, 259, 291, 293), (272, 270, 302, 304), (263, 260, 292, 295), (273, 271, 303, 305), (262, 261, 293, 294), (274, 267, 299, 306), (264, 269, 301, 296), (268, 265, 297, 300), (266, 272, 304, 298), (267, 268, 300, 299), (259, 264, 296, 291), (269, 266, 298, 301), (300, 297, 313, 316), (298, 304, 320, 314), (299, 300, 316, 315), (291, 296, 312, 307), (301, 298, 314, 317), (297, 295, 311, 313), (302, 305, 321, 318), (292, 294, 310, 308), (303, 306, 322, 319), (293, 291, 307, 309), (304, 302, 318, 320), (295, 292, 308, 311), (305, 303, 319, 321), (294, 293, 309, 310), (306, 299, 315, 322), (296, 301, 317, 312), (313, 311, 327, 329), (318, 321, 337, 334), (308, 310, 326, 324), (319, 322, 338, 335), (309, 307, 323, 325), (320, 318, 334, 336), (311, 308, 324, 327), (321, 319, 335, 337), (310, 309, 325, 326), (322, 315, 331, 338), (312, 317, 333, 328), (316, 313, 329, 332), (314, 320, 336, 330), (315, 316, 332, 331), (307, 312, 328, 323), (317, 314, 330, 333), (328, 333, 349, 344), (332, 329, 345, 348), (330, 336, 352, 346), (331, 332, 348, 347), (323, 328, 344, 339), (333, 330, 346, 349), (329, 327, 343, 345), (334, 337, 353, 350), (324, 326, 342, 340), (335, 338, 354, 351), (325, 323, 339, 341), (336, 334, 350, 352), (327, 324, 340, 343), (337, 335, 351, 353), (326, 325, 341, 342), (338, 331, 347, 354), (344, 349, 365, 360), (348, 345, 361, 364), (346, 352, 368, 362), (347, 348, 364, 363), (339, 344, 360, 355), (349, 346, 362, 365), (345, 343, 359, 361), (350, 353, 369, 366), (340, 342, 358, 356), (351, 354, 370, 367), (341, 339, 355, 357), (352, 350, 366, 368), (343, 340, 356, 359), (353, 351, 367, 369), (342, 341, 357, 358), (354, 347, 363, 370), (368, 366, 382, 384), (359, 356, 372, 375), (369, 367, 383, 385), (358, 357, 373, 374), (396, 412, 441, 438), (360, 365, 381, 376), (364, 361, 377, 380), (362, 368, 384, 378), (370, 363, 395, 435), (355, 360, 376, 371), (365, 362, 378, 381), (361, 359, 375, 377), (366, 369, 385, 382), (356, 358, 374, 372), (367, 370, 386, 383), (357, 355, 371, 373), (382, 385, 401, 398), (372, 374, 390, 388), (383, 386, 402, 399), (373, 371, 387, 389), (384, 382, 398, 400), (375, 372, 388, 391), (385, 383, 399, 401), (374, 373, 389, 390), (364, 380, 436, 379), (376, 381, 397, 392), (380, 377, 393, 396), (378, 384, 400, 394), (386, 370, 435, 437), (371, 376, 392, 387), (381, 378, 394, 397), (377, 375, 391, 393), (396, 393, 409, 412), (394, 400, 416, 410), (418, 402, 439, 442), (387, 392, 408, 403), (397, 394, 410, 413), (393, 391, 407, 409), (398, 401, 417, 414), (388, 390, 406, 404), (399, 402, 418, 415), (389, 387, 403, 405), (400, 398, 414, 416), (391, 388, 404, 407), (401, 399, 415, 417), (390, 389, 405, 406), (402, 386, 437, 439), (392, 397, 413, 408), (407, 404, 420, 423), (417, 415, 431, 433), (406, 405, 421, 422), (418, 411, 427, 434), (408, 413, 429, 424), (412, 409, 425, 428), (410, 416, 432, 426), (411, 412, 428, 427), (403, 408, 424, 419), (413, 410, 426, 429), (409, 407, 423, 425), (414, 417, 433, 430), (404, 406, 422, 420), (415, 418, 434, 431), (405, 403, 419, 421), (416, 414, 430, 432), (363, 364, 379, 395), (411, 418, 442, 440), (412, 411, 440, 441), (380, 396, 438, 436), (441, 440, 450, 451), (437, 435, 445, 447), (440, 442, 452, 450), (395, 379, 443, 444), (379, 436, 446, 443), (438, 441, 451, 448), (439, 437, 447, 449), (435, 395, 444, 445), (436, 438, 448, 446), (442, 439, 449, 452), (443, 446, 456, 453), (451, 450, 460, 461), (450, 452, 462, 460), (447, 445, 455, 457), (446, 448, 458, 456), (448, 451, 461, 458), (445, 444, 454, 455), (449, 447, 457, 459), (452, 449, 459, 462), (444, 443, 453, 454), (461, 460, 470, 471), (460, 462, 472, 470), (457, 455, 465, 467), (456, 458, 468, 466), (458, 461, 471, 468), (455, 454, 464, 465), (459, 457, 467, 469), (462, 459, 469, 472), (454, 453, 463, 464), (453, 456, 466, 463), (499, 493, 482, 480), (500, 494, 475, 477), (501, 495, 478, 476), (495, 496, 481, 478), (494, 497, 474, 475), (502, 500, 477, 479), (493, 502, 479, 482), (497, 498, 473, 474), (498, 501, 476, 473), (496, 499, 480, 481), (471, 470, 484, 489), (463, 466, 488, 492), (464, 463, 492, 490), (472, 469, 491, 483), (469, 467, 486, 491), (465, 464, 490, 485), (468, 471, 489, 487), (466, 468, 487, 488), (467, 465, 485, 486), (470, 472, 483, 484), (476, 475, 474, 473), (476, 478, 477, 475), (477, 478, 481, 479), (480, 482, 479, 481), (489, 484, 499, 496), (492, 488, 501, 498), (490, 492, 498, 497), (483, 491, 502, 493), (491, 486, 500, 502), (485, 490, 497, 494), (487, 489, 496, 495), (488, 487, 495, 501), (486, 485, 494, 500), (484, 483, 493, 499), (428, 425, 509, 512), (426, 432, 516, 510), (427, 428, 512, 511), (419, 424, 508, 503), (429, 426, 510, 513), (425, 423, 507, 509), (430, 433, 517, 514), (420, 422, 506, 504), (431, 434, 518, 515), (421, 419, 503, 505), (432, 430, 514, 516), (423, 420, 504, 507), (433, 431, 515, 517), (422, 421, 505, 506), (434, 427, 511, 518), (424, 429, 513, 508), (509, 507, 523, 525), (514, 517, 533, 530), (504, 506, 522, 520), (515, 518, 534, 531), (505, 503, 519, 521), (516, 514, 530, 532), (507, 504, 520, 523), (517, 515, 531, 533), (506, 505, 521, 522), (518, 511, 527, 534), (508, 513, 529, 524), (512, 509, 525, 528), (510, 516, 532, 526), (511, 512, 528, 527), (503, 508, 524, 519), (513, 510, 526, 529), (524, 529, 545, 540), (528, 525, 541, 544), (526, 532, 548, 542), (527, 528, 544, 543), (519, 524, 540, 535), (529, 526, 542, 545), (525, 523, 539, 541), (530, 533, 549, 546), (520, 522, 538, 536), (531, 534, 550, 547), (521, 519, 535, 537), (532, 530, 546, 548), (523, 520, 536, 539), (533, 531, 547, 549), (522, 521, 537, 538), (534, 527, 543, 550), (541, 550, 543, 544), (539, 547, 550, 541), (536, 549, 547, 539), (538, 546, 549, 536), (537, 548, 546, 538), (540, 545, 542, 535), (537, 535, 542, 548), (166, 170, 178, 551), (177, 180, 558, 555), (178, 174, 552, 556), (180, 175, 553, 558), (174, 181, 559, 552), (175, 179, 557, 553), (181, 177, 555, 559), (551, 178, 556, 560), (179, 176, 554, 557), (552, 559, 568, 561), (553, 557, 566, 562), (559, 555, 564, 568), (557, 554, 563, 566), (560, 556, 565, 569), (555, 558, 567, 564), (556, 552, 561, 565), (558, 553, 562, 567), (565, 561, 570, 574), (567, 562, 571, 576), (561, 568, 577, 570), (562, 566, 575, 571), (568, 564, 573, 577), (566, 563, 572, 575), (569, 565, 574, 578), (564, 567, 576, 573), (574, 570, 579, 583), (576, 571, 580, 585), (570, 577, 586, 579), (571, 575, 584, 580), (577, 573, 582, 586), (575, 572, 581, 584), (578, 574, 583, 587), (573, 576, 585, 582), (583, 579, 588, 592), (585, 580, 589, 594), (579, 586, 595, 588), (580, 584, 593, 589), (586, 582, 591, 595), (584, 581, 590, 593), (587, 583, 592, 596), (582, 585, 594, 591), (607, 606, 604, 597), (609, 608, 602, 598), (606, 610, 600, 604), (608, 611, 599, 602), (613, 612, 601, 605), (610, 614, 603, 600), (612, 607, 597, 601), (614, 609, 598, 603), (594, 589, 609, 614), (592, 588, 607, 612), (591, 594, 614, 610), (596, 592, 612, 613), (593, 590, 611, 608), (595, 591, 610, 606), (589, 593, 608, 609), (588, 595, 606, 607), (746, 745, 622, 615), (748, 747, 620, 616), (745, 749, 618, 622), (747, 750, 617, 620), (752, 751, 619, 623), (749, 753, 621, 618), (751, 746, 615, 619), (753, 748, 616, 621), (621, 616, 625, 630), (615, 622, 631, 624), (616, 620, 629, 625), (622, 618, 627, 631), (620, 617, 626, 629), (623, 619, 628, 632), (618, 621, 630, 627), (619, 615, 624, 628), (629, 626, 635, 638), (632, 628, 637, 641), (627, 630, 639, 636), (628, 624, 633, 637), (630, 625, 634, 639), (624, 631, 640, 633), (625, 629, 638, 634), (631, 627, 636, 640), (640, 636, 645, 649), (638, 635, 644, 647), (641, 637, 646, 650), (636, 639, 648, 645), (637, 633, 642, 646), (639, 634, 643, 648), (633, 640, 649, 642), (634, 638, 647, 643), (647, 644, 653, 656), (682, 686, 708, 707), (645, 648, 657, 654), (646, 642, 651, 655), (648, 643, 652, 657), (642, 649, 658, 651), (643, 647, 656, 652), (649, 645, 654, 658), (654, 657, 666, 663), (655, 651, 660, 664), (657, 652, 661, 666), (651, 658, 667, 660), (652, 656, 665, 661), (658, 654, 663, 667), (656, 653, 662, 665), (673, 682, 707, 706), (660, 667, 676, 669), (661, 665, 674, 670), (667, 663, 672, 676), (665, 662, 671, 674), (664, 673, 706, 705), (663, 666, 675, 672), (664, 660, 669, 673), (666, 661, 670, 675), (670, 674, 683, 679), (676, 672, 681, 685), (674, 671, 680, 683), (655, 664, 705, 659), (672, 675, 684, 681), (673, 669, 678, 682), (675, 670, 679, 684), (669, 676, 685, 678), (678, 685, 694, 687), (679, 683, 692, 688), (685, 681, 690, 694), (683, 680, 689, 692), (686, 682, 691, 695), (681, 684, 693, 690), (682, 678, 687, 691), (684, 679, 688, 693), (694, 690, 699, 703), (692, 689, 698, 701), (695, 691, 700, 704), (690, 693, 702, 699), (691, 687, 696, 700), (693, 688, 697, 702), (687, 694, 703, 696), (688, 692, 701, 697), (650, 646, 677, 668), (646, 655, 659, 677), (659, 705, 712, 709), (707, 708, 715, 714), (706, 707, 714, 713), (705, 706, 713, 712), (677, 659, 709, 711), (668, 677, 711, 710), (713, 714, 715, 716), (713, 716, 709, 712), (709, 716, 710, 711), (699, 702, 723, 720), (700, 696, 717, 721), (702, 697, 718, 723), (696, 703, 724, 717), (697, 701, 722, 718), (703, 699, 720, 724), (701, 698, 719, 722), (704, 700, 721, 725), (723, 718, 727, 732), (717, 724, 733, 726), (718, 722, 731, 727), (724, 720, 729, 733), (722, 719, 728, 731), (725, 721, 730, 734), (720, 723, 732, 729), (721, 717, 726, 730), (731, 728, 737, 740), (734, 730, 739, 743), (729, 732, 741, 738), (730, 726, 735, 739), (732, 727, 736, 741), (726, 733, 742, 735), (727, 731, 740, 736), (733, 729, 738, 742), (741, 736, 740, 738), (737, 744, 738, 740), (738, 744, 735, 742), (735, 744, 743, 739), (603, 598, 748, 753), (601, 597, 746, 751), (600, 603, 753, 749), (605, 601, 751, 752), (602, 599, 750, 747), (604, 600, 749, 745), (598, 602, 747, 748), (597, 604, 745, 746), (84, 32, 758, 761), (18, 62, 760, 757), (40, 2, 755, 759), (32, 92, 762, 758), (0, 40, 759, 754), (62, 16, 756, 760), (16, 84, 761, 756), (92, 0, 754, 762), (762, 754, 763, 771), (757, 760, 769, 766), (758, 762, 771, 767), (760, 756, 765, 769), (761, 758, 767, 770), (759, 755, 764, 768), (756, 761, 770, 765), (754, 759, 768, 763), (769, 765, 774, 778), (770, 767, 776, 779), (768, 764, 773, 777), (765, 770, 779, 774), (763, 768, 777, 772), (771, 763, 772, 780), (766, 769, 778, 775), (767, 771, 780, 776), (779, 776, 785, 788), (777, 773, 782, 786), (774, 779, 788, 783), (772, 777, 786, 781), (780, 772, 781, 789), (775, 778, 787, 784), (776, 780, 789, 785), (778, 774, 783, 787), (786, 782, 790, 792), (784, 787, 793, 791), (791, 793, 797, 795), (792, 790, 794, 796), (795, 797, 804, 801), (796, 794, 799, 803), (805, 802, 811, 814), (803, 799, 808, 812), (800, 805, 814, 809), (798, 803, 812, 807), (806, 798, 807, 815), (801, 804, 813, 810), (802, 806, 815, 811), (804, 800, 809, 813), (812, 808, 818, 817), (813, 817, 818, 810), (811, 815, 807, 816), (809, 814, 811, 816), (809, 816, 817, 813), (807, 812, 817, 816), (806, 802, 832, 836), (792, 796, 828, 826), (796, 803, 833, 828), (785, 789, 825, 821), (797, 793, 827, 829), (786, 792, 826, 822), (802, 805, 835, 832), (788, 785, 821, 824), (793, 787, 823, 827), (798, 806, 836, 830), (803, 798, 830, 833), (789, 781, 819, 825), (804, 797, 829, 834), (781, 786, 822, 819), (800, 804, 834, 831), (787, 783, 820, 823), (805, 800, 831, 835), (783, 788, 824, 820), (856, 855, 840, 837), (858, 857, 854, 848), (860, 859, 846, 844), (862, 861, 838, 841), (864, 863, 847, 852), (863, 865, 845, 847), (861, 866, 842, 838), (859, 867, 851, 846), (867, 858, 848, 851), (869, 868, 843, 839), (870, 864, 852, 849), (866, 869, 839, 842), (871, 870, 849, 853), (868, 856, 837, 843), (857, 872, 850, 854), (855, 860, 844, 840), (872, 871, 853, 850), (865, 862, 841, 845), (827, 823, 862, 865), (832, 835, 871, 872), (822, 826, 860, 855), (836, 832, 872, 857), (825, 819, 856, 868), (835, 831, 870, 871), (824, 821, 869, 866), (831, 834, 864, 870), (821, 825, 868, 869), (833, 830, 858, 867), (828, 833, 867, 859), (820, 824, 866, 861), (829, 827, 865, 863), (834, 829, 863, 864), (823, 820, 861, 862), (826, 828, 859, 860), (830, 836, 857, 858), (819, 822, 855, 856), (842, 839, 875, 878), (853, 849, 885, 889), (843, 837, 873, 879), (854, 850, 886, 890), (840, 844, 880, 876), (850, 853, 889, 886), (845, 841, 877, 881), (837, 840, 876, 873), (848, 854, 890, 884), (844, 846, 882, 880), (841, 838, 874, 877), (852, 847, 883, 888), (847, 845, 881, 883), (838, 842, 878, 874), (846, 851, 887, 882), (851, 848, 884, 887), (839, 843, 879, 875), (849, 852, 888, 885), (881, 877, 895, 899), (873, 876, 894, 891), (884, 890, 908, 902), (880, 882, 900, 898), (877, 874, 892, 895), (888, 883, 901, 906), (883, 881, 899, 901), (874, 878, 896, 892), (882, 887, 905, 900), (887, 884, 902, 905), (875, 879, 897, 893), (885, 888, 906, 903), (878, 875, 893, 896), (889, 885, 903, 907), (879, 873, 891, 897), (890, 886, 904, 908), (876, 880, 898, 894), (886, 889, 907, 904), (898, 900, 918, 916), (895, 892, 910, 913), (906, 901, 919, 924), (901, 899, 917, 919), (892, 896, 914, 910), (900, 905, 923, 918), (905, 902, 920, 923), (893, 897, 915, 911), (903, 906, 924, 921), (896, 893, 911, 914), (907, 903, 921, 925), (897, 891, 909, 915), (908, 904, 922, 926), (894, 898, 916, 912), (904, 907, 925, 922), (899, 895, 913, 917), (891, 894, 912, 909), (902, 908, 926, 920), (923, 920, 938, 941), (911, 915, 933, 929), (921, 924, 942, 939), (914, 911, 929, 932), (925, 921, 939, 943), (915, 909, 927, 933), (926, 922, 940, 944), (912, 916, 934, 930), (922, 925, 943, 940), (917, 913, 931, 935), (909, 912, 930, 927), (920, 926, 944, 938), (916, 918, 936, 934), (913, 910, 928, 931), (924, 919, 937, 942), (919, 917, 935, 937), (910, 914, 932, 928), (918, 923, 941, 936), (939, 942, 960, 957), (932, 929, 947, 950), (943, 939, 957, 961), (933, 927, 945, 951), (944, 940, 958, 962), (930, 934, 952, 948), (940, 943, 961, 958), (935, 931, 949, 953), (927, 930, 948, 945), (938, 944, 962, 956), (934, 936, 954, 952), (931, 928, 946, 949), (942, 937, 955, 960), (937, 935, 953, 955), (928, 932, 950, 946), (936, 941, 959, 954), (941, 938, 956, 959), (929, 933, 951, 947), (961, 957, 975, 979), (951, 945, 963, 969), (962, 958, 976, 980), (948, 952, 970, 966), (958, 961, 979, 976), (953, 949, 967, 971), (945, 948, 966, 963), (956, 962, 980, 974), (952, 954, 972, 970), (949, 946, 964, 967), (960, 955, 973, 978), (955, 953, 971, 973), (946, 950, 968, 964), (954, 959, 977, 972), (959, 956, 974, 977), (947, 951, 969, 965), (957, 960, 978, 975), (950, 947, 965, 968), (980, 976, 994, 998), (966, 970, 988, 984), (976, 979, 997, 994), (971, 967, 985, 989), (963, 966, 984, 981), (974, 980, 998, 992), (970, 972, 990, 988), (967, 964, 982, 985), (978, 973, 991, 996), (973, 971, 989, 991), (964, 968, 986, 982), (972, 977, 995, 990), (977, 974, 992, 995), (965, 969, 987, 983), (975, 978, 996, 993), (968, 965, 983, 986), (979, 975, 993, 997), (969, 963, 981, 987), (994, 997, 1015, 1012), (989, 985, 1003, 1007), (981, 984, 1002, 999), (992, 998, 1016, 1010), (988, 990, 1008, 1006), (985, 982, 1000, 1003), (996, 991, 1009, 1014), (991, 989, 1007, 1009), (982, 986, 1004, 1000), (990, 995, 1013, 1008), (995, 992, 1010, 1013), (983, 987, 1005, 1001), (993, 996, 1014, 1011), (986, 983, 1001, 1004), (997, 993, 1011, 1015), (987, 981, 999, 1005), (998, 994, 1012, 1016), (984, 988, 1006, 1002), (1036, 1035, 1020, 1017), (1038, 1037, 1034, 1028), (1040, 1039, 1026, 1024), (1042, 1041, 1018, 1021), (1044, 1043, 1027, 1032), (1043, 1045, 1025, 1027), (1041, 1046, 1022, 1018), (1039, 1047, 1031, 1026), (1047, 1038, 1028, 1031), (1049, 1048, 1023, 1019), (1050, 1044, 1032, 1029), (1046, 1049, 1019, 1022), (1051, 1050, 1029, 1033), (1048, 1036, 1017, 1023), (1037, 1052, 1030, 1034), (1035, 1040, 1024, 1020), (1052, 1051, 1033, 1030), (1045, 1042, 1021, 1025), (1007, 1003, 1042, 1045), (1012, 1015, 1051, 1052), (1002, 1006, 1040, 1035), (1016, 1012, 1052, 1037), (1005, 999, 1036, 1048), (1015, 1011, 1050, 1051), (1004, 1001, 1049, 1046), (1011, 1014, 1044, 1050), (1001, 1005, 1048, 1049), (1013, 1010, 1038, 1047), (1008, 1013, 1047, 1039), (1000, 1004, 1046, 1041), (1009, 1007, 1045, 1043), (1014, 1009, 1043, 1044), (1003, 1000, 1041, 1042), (1006, 1008, 1039, 1040), (1010, 1016, 1037, 1038), (999, 1002, 1035, 1036), (1021, 1018, 1054, 1057), (1032, 1027, 1063, 1068), (1027, 1025, 1061, 1063), (1018, 1022, 1058, 1054), (1026, 1031, 1067, 1062), (1031, 1028, 1064, 1067), (1019, 1023, 1059, 1055), (1029, 1032, 1068, 1065), (1022, 1019, 1055, 1058), (1033, 1029, 1065, 1069), (1023, 1017, 1053, 1059), (1034, 1030, 1066, 1070), (1020, 1024, 1060, 1056), (1030, 1033, 1069, 1066), (1025, 1021, 1057, 1061), (1017, 1020, 1056, 1053), (1028, 1034, 1070, 1064), (1024, 1026, 1062, 1060), (1065, 1068, 1086, 1083), (1058, 1055, 1073, 1076), (1069, 1065, 1083, 1087), (1059, 1053, 1071, 1077), (1070, 1066, 1084, 1088), (1056, 1060, 1078, 1074), (1066, 1069, 1087, 1084), (1061, 1057, 1075, 1079), (1053, 1056, 1074, 1071), (1064, 1070, 1088, 1082), (1060, 1062, 1080, 1078), (1057, 1054, 1072, 1075), (1068, 1063, 1081, 1086), (1063, 1061, 1079, 1081), (1054, 1058, 1076, 1072), (1062, 1067, 1085, 1080), (1067, 1064, 1082, 1085), (1055, 1059, 1077, 1073), (1144, 1143, 1101, 1105), (1146, 1145, 1089, 1095), (1148, 1147, 1102, 1106), (1150, 1149, 1096, 1092), (1147, 1144, 1105, 1102), (1152, 1151, 1093, 1097), (1145, 1150, 1092, 1089), (1153, 1148, 1106, 1100), (1149, 1154, 1098, 1096), (1151, 1155, 1090, 1093), (1157, 1156, 1099, 1104), (1156, 1152, 1097, 1099), (1155, 1158, 1094, 1090), (1154, 1159, 1103, 1098), (1159, 1153, 1100, 1103), (1160, 1146, 1095, 1091), (1143, 1157, 1104, 1101), (1158, 1160, 1091, 1094), (1106, 1102, 1120, 1124), (1092, 1096, 1114, 1110), (1102, 1105, 1123, 1120), (1097, 1093, 1111, 1115), (1089, 1092, 1110, 1107), (1100, 1106, 1124, 1118), (1096, 1098, 1116, 1114), (1093, 1090, 1108, 1111), (1104, 1099, 1117, 1122), (1099, 1097, 1115, 1117), (1090, 1094, 1112, 1108), (1098, 1103, 1121, 1116), (1103, 1100, 1118, 1121), (1091, 1095, 1113, 1109), (1101, 1104, 1122, 1119), (1094, 1091, 1109, 1112), (1105, 1101, 1119, 1123), (1095, 1089, 1107, 1113), (1120, 1123, 1141, 1138), (1115, 1111, 1129, 1133), (1107, 1110, 1128, 1125), (1118, 1124, 1142, 1136), (1114, 1116, 1134, 1132), (1111, 1108, 1126, 1129), (1122, 1117, 1135, 1140), (1117, 1115, 1133, 1135), (1108, 1112, 1130, 1126), (1116, 1121, 1139, 1134), (1121, 1118, 1136, 1139), (1109, 1113, 1131, 1127), (1119, 1122, 1140, 1137), (1112, 1109, 1127, 1130), (1123, 1119, 1137, 1141), (1113, 1107, 1125, 1131), (1124, 1120, 1138, 1142), (1110, 1114, 1132, 1128), (1076, 1073, 1160, 1158), (1083, 1086, 1157, 1143), (1073, 1077, 1146, 1160), (1085, 1082, 1153, 1159), (1080, 1085, 1159, 1154), (1072, 1076, 1158, 1155), (1081, 1079, 1152, 1156), (1086, 1081, 1156, 1157), (1075, 1072, 1155, 1151), (1078, 1080, 1154, 1149), (1082, 1088, 1148, 1153), (1071, 1074, 1150, 1145), (1079, 1075, 1151, 1152), (1084, 1087, 1144, 1147), (1074, 1078, 1149, 1150), (1088, 1084, 1147, 1148), (1077, 1071, 1145, 1146), (1087, 1083, 1143, 1144), (1142, 1138, 1141, 1136), (1139, 1136, 1141, 1137), (1130, 1127, 1131, 1126), (1126, 1131, 1125, 1129), (1128, 1133, 1129, 1125), (1134, 1140, 1135, 1132), (1132, 1135, 1133, 1128), (1140, 1134, 1139, 1137)])
me_plane.polygons.foreach_set('use_smooth', [True] * 1108)
me_plane.use_remesh_preserve_volume = False
me_plane.use_remesh_preserve_attributes = False
me_plane.use_mirror_vertex_groups = False
me_plane.update()
arm_armature = bpy.data.armatures.new('Armature')  # bones are not reproduced

# ---- objects
ob_metarig = bpy.data.objects.new('metarig', arm_armature)
ob_plane = bpy.data.objects.new('Plane', me_plane)

# ---- transforms, parenting, visibility, modifiers, constraints
ob_metarig.location = (0.0, 0.0, 0.0)
ob_metarig.show_in_front = True
ob_metarig.lineart.crease_threshold = 0.0
ob_plane.parent = ob_metarig
ob_plane.location = (0.0, 0.0, 0.0)
ob_plane.scale = (0.1971, 0.1971, 0.1971)
ob_plane.lineart.crease_threshold = 0.0
_vg = ob_plane.vertex_groups.new(name='hips')
for _i, _w in zip([0, 1, 2, 3, 4, 5, 6, 10, 11, 12, 16, 17, 18, 19, 20, 21, 22, 26, 27, 28, 32, 33, 34, 35, 36, 40, 41, 42, 43, 44, 45, 46, 50, 51, 52, 53, 55, 62, 63, 64, 65, 66, 67, 68, 72, 73, 74, 75, 76, 77, 84, 85, 86, 87, 88, 92, 93, 94, 95, 96, 103, 104, 105, 106, 107, 108, 109, 110, 117, 118, 119, 120, 124, 125, 126, 127, 131, 132, 133, 134, 754, 755, 756, 757, 758, 759, 760, 761, 762, 763, 764, 765, 766, 767, 768, 769, 770, 771, 772, 773, 774, 775, 776, 777, 778, 779, 780, 781, 782, 783, 784, 785, 786, 787, 788, 789, 790, 791, 792, 793, 794, 795, 796, 797, 798, 799, 800, 801, 802, 803, 804, 805, 806, 807, 808, 809, 810, 811, 812, 813, 814, 815, 816, 817, 818, 819, 820, 822, 823, 824, 826, 827, 828, 829, 830, 831, 832, 833, 834, 835, 836, 857, 858, 859, 860, 862, 863, 864, 865, 867, 870, 871, 872], [0.6654, 0.3034, 0.6887, 0.3221, 0.1155, 0.05101, 0.003515, 0.1622, 0.0644, 0.001072, 0.6547, 0.3691, 0.6762, 0.3902, 0.1484, 0.06845, 0.03045, 0.1741, 0.06657, 0.009274, 0.5918, 0.3498, 0.1543, 0.06984, 0.03057, 0.7166, 0.577, 0.3053, 0.5803, 0.1875, 0.07693, 0.0253, 0.1239, 0.2294, 0.04753, 0.1046, 0.02937, 0.7024, 0.5506, 0.3661, 0.5611, 0.2355, 0.1001, 0.05232, 0.1468, 0.2597, 0.06297, 0.1064, 0.01524, 0.03824, 0.6068, 0.3585, 0.1548, 0.07239, 0.03476, 0.6202, 0.3253, 0.1338, 0.06135, 0.01763, 0.05301, 0.1041, 0.2381, 0.5102, 0.5345, 0.2105, 0.0911, 0.04233, 0.05528, 0.1058, 0.2388, 0.5214, 0.04039, 0.0949, 0.2289, 0.5781, 0.01756, 0.07756, 0.1952, 0.5997, 0.5774, 0.6803, 0.6978, 0.7902, 0.5401, 0.692, 0.789, 0.5899, 0.5472, 0.2455, 0.5874, 0.6285, 0.8032, 0.3048, 0.5783, 0.7768, 0.4204, 0.2562, 0.1468, 0.4658, 0.3096, 0.759, 0.08437, 0.2318, 0.6204, 0.1764, 0.0896, 0.06327, 0.4187, 0.3031, 0.6961, 0.05854, 0.1601, 0.496, 0.08603, 0.06436, 0.3739, 0.6774, 0.2135, 0.4815, 0.3231, 0.6603, 0.2771, 0.5472, 0.4254, 0.5341, 0.6075, 0.6371, 0.5741, 0.3728, 0.5972, 0.6091, 0.4956, 0.5965, 0.5927, 0.6565, 0.6799, 0.6049, 0.5858, 0.6788, 0.6168, 0.5956, 0.6296, 0.6299, 0.6321, 0.008204, 0.07154, 0.03551, 0.1935, 0.003945, 0.07276, 0.2379, 0.1244, 0.2673, 0.1838, 0.2761, 0.2075, 0.1593, 0.2782, 0.2232, 0.1935, 0.05427, 0.05277, 0.02805, 0.0003426, 0.0198, 0.05732, 0.0779, 0.04609, 0.04514, 0.07508, 0.05993, 0.05648]): _vg.add([_i], _w, 'REPLACE')
_vg = ob_plane.vertex_groups.new(name='spine')
for _i, _w in zip([0, 1, 2, 3, 4, 5, 6, 7, 8, 9, 10, 11, 12, 13, 14, 15, 16, 17, 18, 19, 20, 21, 22, 23, 24, 26, 27, 28, 29, 30, 31, 32, 33, 34, 35, 36, 37, 38, 39, 40, 41, 42, 43, 44, 45, 46, 47, 48, 49, 50, 51, 52, 53, 54, 55, 56, 57, 58, 59, 60, 61, 62, 63, 64, 65, 66, 67, 68, 69, 70, 71, 72, 73, 74, 75, 76, 77, 78, 79, 80, 81, 83, 84, 85, 86, 87, 88, 89, 90, 92, 93, 94, 95, 96, 97, 98, 99, 100, 101, 102, 103, 104, 105, 106, 107, 108, 109, 110, 111, 112, 113, 114, 115, 116, 117, 118, 119, 120, 121, 122, 123, 124, 125, 126, 127, 128, 129, 130, 131, 132, 133, 134, 754, 755, 756, 757, 758, 759, 760, 761, 762, 764, 765, 766, 767, 768, 769, 770, 771, 773, 775], [0.1752, 0.6035, 0.1708, 0.5736, 0.7472, 0.6723, 0.4883, 0.1433, 0.07315, 0.01405, 0.6805, 0.6009, 0.3211, 0.1289, 0.06705, 0.01497, 0.2199, 0.5138, 0.2447, 0.5088, 0.6423, 0.4965, 0.2942, 0.1046, 0.05602, 0.6294, 0.3989, 0.1946, 0.08752, 0.05606, 0.01088, 0.2263, 0.5139, 0.6414, 0.5232, 0.341, 0.1212, 0.06439, 0.003641, 0.1583, 0.3162, 0.6108, 0.3162, 0.7081, 0.7324, 0.5967, 0.2552, 0.1023, 0.05024, 0.7498, 0.6479, 0.6774, 0.6715, 0.3742, 0.4691, 0.1233, 0.2022, 0.06252, 0.09317, 0.008914, 0.04515, 0.2164, 0.3378, 0.5403, 0.3541, 0.6174, 0.5994, 0.3811, 0.1726, 0.07719, 0.02437, 0.6751, 0.6039, 0.5075, 0.5655, 0.2387, 0.2799, 0.08896, 0.129, 0.05121, 0.06983, 0.03269, 0.2274, 0.506, 0.6268, 0.4959, 0.311, 0.1122, 0.06104, 0.2003, 0.558, 0.6968, 0.6169, 0.4519, 0.1378, 0.07066, 0.00926, 0.08896, 0.03787, 0.1992, 0.4237, 0.611, 0.6077, 0.3462, 0.3364, 0.6589, 0.6781, 0.5449, 0.2421, 0.04594, 0.09922, 0.08324, 0.03123, 0.1849, 0.3922, 0.5892, 0.6011, 0.3409, 0.0145, 0.06717, 0.1429, 0.3424, 0.6288, 0.6476, 0.3403, 0.03689, 0.0878, 0.209, 0.5606, 0.7428, 0.7077, 0.3118, 0.07627, 0.07928, 0.09399, 0.1071, 0.09844, 0.06916, 0.08973, 0.1014, 0.08603, 0.03563, 0.04819, 0.05741, 0.04629, 0.02486, 0.04647, 0.04935, 0.02463, 0.000711, 0.01425]): _vg.add([_i], _w, 'REPLACE')
_vg = ob_plane.vertex_groups.new(name='chest')
for _i, _w in zip([1, 3, 4, 5, 6, 7, 8, 9, 10, 11, 12, 13, 14, 15, 16, 17, 18, 19, 20, 21, 22, 23, 24, 25, 26, 27, 28, 29, 30, 31, 32, 33, 34, 35, 36, 37, 38, 39, 41, 42, 43, 44, 45, 46, 47, 48, 49, 50, 51, 52, 53, 54, 55, 56, 57, 58, 59, 60, 61, 62, 63, 64, 65, 66, 67, 68, 69, 70, 71, 72, 73, 74, 75, 76, 77, 78, 79, 80, 81, 82, 83, 84, 85, 86, 87, 88, 89, 90, 91, 93, 94, 95, 96, 97, 98, 99, 100, 101, 102, 103, 104, 105, 106, 107, 108, 109, 110, 111, 112, 113, 114, 115, 116, 117, 118, 119, 120, 121, 122, 123, 124, 125, 126, 127, 128, 129, 130, 131, 132, 133, 134, 135, 136, 137, 138, 139, 140, 141, 142, 143, 144, 145, 146, 147, 148, 149, 150, 151, 153, 154, 155, 156, 157, 158, 160, 161, 162, 164, 165, 166, 167, 168, 169, 170, 171, 172, 173, 174, 175, 176, 177, 178, 179, 180, 181, 182, 183, 184, 186, 189, 190, 192, 195, 196, 197, 200, 202, 205, 551, 552, 553, 554, 555, 556, 557, 558, 559, 560, 561, 562, 563, 564, 565, 566, 567, 568, 569, 570, 571, 572, 573, 574, 575, 576, 577, 578, 579, 580, 581, 582, 583, 584, 585, 586, 587, 588, 589, 590, 591, 592, 594, 595, 596, 597, 601, 605, 606, 607, 612, 613, 751], [0.04383, 0.06152, 0.1104, 0.2459, 0.44, 0.6669, 0.5775, 0.3041, 0.1278, 0.3024, 0.5926, 0.7188, 0.6657, 0.5023, 0.008474, 0.0699, 0.01629, 0.07171, 0.1764, 0.391, 0.5998, 0.6869, 0.5843, 0.3455, 0.1715, 0.4939, 0.6991, 0.7516, 0.7318, 0.6728, 0.005612, 0.06795, 0.161, 0.3514, 0.533, 0.6142, 0.4765, 0.2212, 0.00431, 0.04311, 0.01268, 0.07144, 0.1639, 0.3291, 0.6323, 0.6399, 0.4711, 0.1029, 0.08856, 0.248, 0.1956, 0.5588, 0.4497, 0.7413, 0.6886, 0.6915, 0.7075, 0.5095, 0.6009, 0.004986, 0.04087, 0.0626, 0.04747, 0.1108, 0.2645, 0.5131, 0.6901, 0.6503, 0.5128, 0.1536, 0.1111, 0.3936, 0.2982, 0.6693, 0.6203, 0.7591, 0.7433, 0.7127, 0.7451, 0.5302, 0.707, 0.01043, 0.07251, 0.1769, 0.3778, 0.5654, 0.6408, 0.5234, 0.2496, 0.05785, 0.134, 0.2797, 0.4525, 0.6303, 0.5039, 0.2444, 0.5622, 0.3468, 0.6267, 0.4549, 0.2397, 0.1032, 0.03769, 0.02095, 0.08784, 0.1947, 0.3587, 0.6156, 0.3697, 0.5881, 0.5963, 0.4038, 0.652, 0.4869, 0.2608, 0.113, 0.04386, 0.6409, 0.7448, 0.7463, 0.5665, 0.2483, 0.09788, 0.03333, 0.6194, 0.7299, 0.7028, 0.3729, 0.1572, 0.06879, 0.00186, 0.1484, 0.27, 0.178, 0.6267, 0.07166, 0.2356, 0.1625, 0.08309, 0.05228, 0.05683, 0.2487, 0.06697, 0.517, 0.04767, 0.07108, 0.09849, 0.05044, 0.05083, 0.5864, 0.3201, 0.4839, 0.08623, 0.001763, 0.0949, 0.4346, 0.02714, 0.168, 0.1045, 0.6049, 0.06725, 0.2226, 0.004593, 0.4823, 0.07543, 0.03861, 0.01444, 0.2285, 0.1521, 0.1877, 0.1062, 0.4775, 0.1213, 0.1092, 0.1387, 0.03108, 0.002857, 0.06192, 0.03586, 0.05558, 0.02147, 0.03307, 0.009054, 0.005532, 0.0007388, 0.02055, 0.001059, 0.0144, 0.5001, 0.2421, 0.1265, 0.1366, 0.2332, 0.2931, 0.1024, 0.1953, 0.2545, 0.3245, 0.1701, 0.09494, 0.1041, 0.1437, 0.2023, 0.08078, 0.1241, 0.1627, 0.2331, 0.1079, 0.06521, 0.07166, 0.09111, 0.1222, 0.05632, 0.08043, 0.09923, 0.1414, 0.07748, 0.05048, 0.05547, 0.06659, 0.07832, 0.03865, 0.05956, 0.07132, 0.08205, 0.05855, 0.001764, 0.009833, 0.009021, 0.02979, 0.007478, 0.01956, 0.02691, 0.006993, 0.01251, 0.008567, 0.004043, 0.02596, 0.01909, 0.01847, 0.005133]): _vg.add([_i], _w, 'REPLACE')
_vg = ob_plane.vertex_groups.new(name='neck')
for _i, _w in zip([29, 30, 31, 79, 80, 81, 82, 83, 121, 122, 138, 147, 150, 153, 154, 155, 156, 157, 160, 161, 165, 166, 167, 168, 169, 170, 171, 172, 173, 174, 175, 176, 177, 178, 179, 180, 181, 186, 189, 190, 192, 193, 551, 552, 553, 554, 555, 556, 557, 558, 559, 560, 561, 562, 563, 564, 565, 566, 567, 568, 569, 570, 571, 572, 573, 574, 575, 576, 577, 578, 579, 580, 581, 582, 583, 584, 585, 586, 587, 588, 589, 590, 591, 592, 593, 594, 595, 596, 597, 598, 599, 600, 601, 602, 603, 604, 605, 606, 607, 608, 609, 610, 611, 612, 613, 614, 615, 616, 617, 618, 619, 620, 621, 622, 623, 624, 625, 626, 627, 628, 629, 630, 631, 632, 633, 634, 635, 636, 637, 638, 639, 640, 641, 642, 643, 644, 645, 646, 647, 648, 649, 650, 651, 652, 653, 654, 655, 656, 657, 658, 659, 661, 662, 664, 665, 668, 671, 673, 674, 677, 680, 705, 706, 707, 708, 709, 710, 711, 712, 713, 714, 715, 716, 745, 746, 747, 748, 749, 750, 751, 752, 753], [0.03376, 0.06835, 0.1273, 0.00373, 0.01454, 0.05379, 0.0913, 0.09331, 0.05572, 0.001402, 0.1956, 0.2899, 0.04043, 0.006843, 0.0621, 0.4927, 0.06087, 0.129, 0.08081, 0.3713, 0.1009, 0.1299, 0.1135, 0.6052, 0.01787, 0.1602, 0.1417, 0.06221, 0.01893, 0.1837, 0.3286, 0.6482, 0.1428, 0.264, 0.4536, 0.1723, 0.1559, 0.04876, 0.02163, 0.05193, 0.05794, 0.004698, 0.2396, 0.4029, 0.5177, 0.6783, 0.3236, 0.4319, 0.5965, 0.3687, 0.3401, 0.3752, 0.4963, 0.5796, 0.6716, 0.4942, 0.4786, 0.6417, 0.5151, 0.4775, 0.4085, 0.4566, 0.5857, 0.6261, 0.5171, 0.4538, 0.6302, 0.5471, 0.4692, 0.3715, 0.3407, 0.547, 0.5695, 0.4779, 0.3678, 0.5844, 0.5186, 0.37, 0.3269, 0.2682, 0.2663, 0.3177, 0.2071, 0.1736, 0.2892, 0.2402, 0.1987, 0.163, 0.1325, 0.1584, 0.2065, 0.1234, 0.1377, 0.1776, 0.1378, 0.1255, 0.126, 0.1599, 0.179, 0.2254, 0.2041, 0.1534, 0.2561, 0.1514, 0.146, 0.1625, 0.09162, 0.1076, 0.1493, 0.08415, 0.1009, 0.1264, 0.09364, 0.08187, 0.09423, 0.06413, 0.07255, 0.1019, 0.05444, 0.07977, 0.08716, 0.06043, 0.05437, 0.0846, 0.05384, 0.06125, 0.08518, 0.04104, 0.07046, 0.07296, 0.04966, 0.03882, 0.0743, 0.03348, 0.04598, 0.06656, 0.01767, 0.05368, 0.05728, 0.02519, 0.01639, 0.062, 0.01529, 0.02561, 0.053, 0.001315, 0.04165, 0.04131, 0.007567, 0.0003149, 0.04258, 0.007529, 0.03368, 0.02062, 0.0209, 0.05313, 0.01709, 0.003508, 0.006602, 0.04706, 0.0008592, 0.03301, 0.01943, 0.009294, 0.0004468, 0.04357, 0.04571, 0.04474, 0.04176, 0.04104, 0.04215, 0.04308, 0.04407, 0.09927, 0.1133, 0.1493, 0.1297, 0.1017, 0.1754, 0.1221, 0.1053, 0.1133]): _vg.add([_i], _w, 'REPLACE')
_vg = ob_plane.vertex_groups.new(name='head')
for _i, _w in zip([147, 154, 155, 161, 165, 166, 168, 170, 174, 175, 176, 177, 178, 179, 180, 181, 551, 552, 553, 554, 555, 556, 557, 558, 559, 560, 561, 562, 563, 564, 565, 566, 567, 568, 569, 570, 571, 572, 573, 574, 575, 576, 577, 578, 579, 580, 581, 582, 583, 584, 585, 586, 587, 588, 589, 590, 591, 592, 593, 594, 595, 596, 597, 598, 599, 600, 601, 602, 603, 604, 605, 606, 607, 608, 609, 610, 611, 612, 613, 614, 615, 616, 617, 618, 619, 620, 621, 622, 623, 624, 625, 626, 627, 628, 629, 630, 631, 632, 633, 634, 635, 636, 637, 638, 639, 640, 641, 642, 643, 644, 645, 646, 647, 648, 649, 650, 651, 652, 653, 654, 655, 656, 657, 658, 659, 660, 661, 662, 663, 664, 665, 666, 667, 668, 669, 670, 671, 672, 673, 674, 675, 676, 677, 678, 679, 680, 681, 682, 683, 684, 685, 686, 687, 688, 689, 690, 691, 692, 693, 694, 695, 696, 697, 698, 699, 700, 701, 702, 703, 704, 705, 706, 707, 708, 709, 710, 711, 712, 713, 714, 715, 716, 717, 718, 719, 720, 721, 722, 723, 724, 725, 726, 727, 728, 729, 730, 731, 732, 733, 734, 735, 736, 737, 738, 739, 740, 741, 742, 743, 744, 745, 746, 747, 748, 749, 750, 751, 752, 753], [0.005633, 0.004804, 0.04385, 0.02108, 0.01571, 0.05811, 0.06591, 0.05855, 0.06186, 0.05863, 0.08056, 0.03138, 0.09902, 0.06363, 0.03244, 0.04916, 0.115, 0.131, 0.1047, 0.1198, 0.1068, 0.1606, 0.1068, 0.1019, 0.1226, 0.1976, 0.2171, 0.1544, 0.1668, 0.1819, 0.2378, 0.1531, 0.1646, 0.2, 0.2796, 0.3688, 0.2421, 0.2547, 0.2874, 0.3716, 0.2376, 0.2549, 0.3411, 0.4346, 0.5351, 0.324, 0.3338, 0.3825, 0.5187, 0.3141, 0.3384, 0.4959, 0.5579, 0.6374, 0.6713, 0.6268, 0.732, 0.7687, 0.6576, 0.6945, 0.7357, 0.7817, 0.8222, 0.8049, 0.7567, 0.8403, 0.8162, 0.7888, 0.8245, 0.8347, 0.8315, 0.7885, 0.7592, 0.7323, 0.7482, 0.8018, 0.6987, 0.7981, 0.8045, 0.7937, 0.8776, 0.8684, 0.8236, 0.8913, 0.8653, 0.8495, 0.8814, 0.8923, 0.874, 0.9145, 0.9116, 0.8793, 0.9299, 0.8935, 0.896, 0.9236, 0.9289, 0.8869, 0.9283, 0.9256, 0.899, 0.9418, 0.9059, 0.9129, 0.9373, 0.9421, 0.9007, 0.9445, 0.9418, 0.921, 0.9568, 0.9284, 0.9316, 0.9529, 0.9568, 0.9172, 0.9566, 0.9541, 0.937, 0.9673, 0.9389, 0.9454, 0.9639, 0.9673, 0.9382, 0.968, 0.9651, 0.9502, 0.9761, 0.9529, 0.9576, 0.9733, 0.9763, 0.9291, 0.9758, 0.9731, 0.96, 0.9822, 0.9644, 0.9661, 0.9799, 0.9816, 0.9352, 0.9844, 0.9804, 0.9697, 0.9875, 0.9717, 0.9747, 0.9858, 0.9873, 0.9748, 0.9863, 0.9851, 0.976, 0.9907, 0.9817, 0.9802, 0.9893, 0.9899, 0.9814, 0.9905, 0.9898, 0.9832, 0.9939, 0.9871, 0.9864, 0.9928, 0.9936, 0.9849, 0.9446, 0.9537, 0.9605, 0.9664, 0.9375, 0.9361, 0.9368, 0.9388, 0.9392, 0.9385, 0.9379, 0.9372, 0.9953, 0.995, 0.9916, 0.997, 0.9942, 0.9932, 0.9964, 0.9966, 0.9926, 0.9972, 0.9972, 0.9951, 0.9982, 0.9964, 0.996, 0.9981, 0.9978, 0.9955, 0.9984, 0.9983, 0.998, 0.9986, 0.9983, 0.998, 0.9984, 0.9985, 0.9983, 0.9986, 0.8694, 0.8482, 0.8223, 0.8408, 0.8685, 0.7931, 0.837, 0.8592, 0.8561]): _vg.add([_i], _w, 'REPLACE')
_vg = ob_plane.vertex_groups.new(name='shoulder.L')
for _i, _w in zip([6, 7, 8, 9, 12, 13, 14, 15, 21, 22, 23, 24, 25, 28, 29, 30, 31, 35, 36, 37, 38, 39, 47, 48, 49, 54, 56, 57, 58, 59, 60, 61, 68, 69, 70, 71, 76, 77, 78, 79, 80, 81, 82, 83, 87, 88, 89, 90, 91, 95, 96, 97, 98, 99, 100, 101, 102, 103, 110, 111, 112, 113, 114, 115, 116, 117, 121, 122, 123, 124, 128, 129, 130, 135, 136, 137, 138, 139, 140, 141, 142, 143, 144, 145, 146, 147, 148, 149, 150, 151, 152, 153, 154, 155, 156, 157, 158, 159, 160, 161, 162, 163, 164, 165, 166, 167, 168, 169, 170, 171, 172, 173, 174, 175, 176, 177, 178, 179, 180, 181, 182, 183, 184, 185, 186, 187, 188, 189, 190, 191, 192, 193, 194, 195, 196, 197, 198, 199, 200, 201, 202, 203, 204, 205, 206, 207, 208, 209, 210, 211, 212, 213, 214, 215, 216, 217, 218, 219, 220, 221, 222, 223, 224, 225, 226, 276, 279, 280, 281, 282, 283, 285, 286, 287, 288, 289, 290, 551, 552, 553, 554, 555, 556, 557, 558, 559, 560, 561, 562, 563, 564, 565, 566, 567, 568, 569, 570, 571, 572, 573, 574, 575, 576, 577, 578, 579, 580, 581, 582, 583, 584, 585, 586, 587, 588, 589, 591, 593, 594, 595, 609], [0.01397, 0.1454, 0.2921, 0.5949, 0.02104, 0.08051, 0.1336, 0.1999, 0.001801, 0.03708, 0.1402, 0.259, 0.4818, 0.03914, 0.08127, 0.1043, 0.126, 0.01878, 0.06098, 0.19, 0.3374, 0.513, 0.0744, 0.2075, 0.4139, 0.0072, 0.09341, 0.05465, 0.1871, 0.1043, 0.3821, 0.1656, 0.01759, 0.08002, 0.1909, 0.3327, 0.02431, 0.01445, 0.09207, 0.06189, 0.1535, 0.093, 0.2817, 0.1169, 0.01543, 0.05592, 0.1707, 0.2961, 0.5108, 0.0008415, 0.03855, 0.1735, 0.3368, 0.5733, 0.2557, 0.4435, 0.1138, 0.04256, 0.01742, 0.09389, 0.4689, 0.2427, 0.2266, 0.3942, 0.1008, 0.03614, 0.2098, 0.1186, 0.0588, 0.005533, 0.2675, 0.133, 0.05241, 0.7703, 0.2485, 0.559, 0.1163, 0.4713, 0.6709, 0.6523, 0.5099, 0.6369, 0.9005, 0.2559, 0.4662, 0.1318, 0.3419, 0.8666, 0.7122, 0.2661, 0.8805, 0.9, 0.2055, 0.1182, 0.4261, 0.6831, 0.9222, 0.9336, 0.7027, 0.1306, 0.9386, 0.9644, 0.2835, 0.7471, 0.1455, 0.714, 0.09084, 0.8387, 0.293, 0.6816, 0.784, 0.8819, 0.5157, 0.4201, 0.07183, 0.6766, 0.1461, 0.3254, 0.6284, 0.6366, 0.2471, 0.4164, 0.5944, 0.6741, 0.6955, 0.8216, 0.7755, 0.6491, 0.7447, 0.7278, 0.7217, 0.7404, 0.7686, 0.2028, 0.1798, 0.1451, 0.1299, 0.1906, 0.3242, 0.2428, 0.4632, 0.2552, 0.2491, 0.3808, 0.5507, 0.297, 0.5414, 0.3031, 0.2553, 0.09286, 0.06577, 0.06129, 0.03989, 0.07628, 0.09917, 0.08132, 0.1222, 0.06613, 0.07565, 0.1085, 0.1005, 0.05237, 0.1186, 0.05072, 0.05316, 0.0002589, 0.02196, 0.003767, 0.01767, 0.05059, 0.007483, 0.002555, 0.0465, 0.03524, 0.01364, 0.009724, 0.05444, 0.1117, 0.2154, 0.229, 0.05658, 0.3214, 0.1042, 0.1748, 0.312, 0.2731, 0.08288, 0.1101, 0.1568, 0.05021, 0.172, 0.07258, 0.1119, 0.1837, 0.1532, 0.06538, 0.06217, 0.09853, 0.03393, 0.0993, 0.04359, 0.06841, 0.1103, 0.08596, 0.03943, 0.03667, 0.07243, 0.02321, 0.06919, 0.01265, 0.05163, 0.07823, 0.05936, 0.007827, 0.0163, 0.01752, 0.009055, 0.00272, 0.01847, 0.007865, 0.0008357]): _vg.add([_i], _w, 'REPLACE')
_vg = ob_plane.vertex_groups.new(name='upper_arm.L')
for _i, _w in zip([8, 9, 23, 24, 25, 31, 37, 38, 39, 48, 49, 70, 71, 80, 82, 83, 89, 90, 91, 97, 98, 99, 100, 101, 102, 112, 113, 114, 115, 116, 121, 122, 135, 137, 139, 141, 142, 143, 144, 146, 148, 150, 151, 152, 157, 158, 159, 160, 167, 169, 171, 172, 173, 175, 177, 179, 180, 182, 183, 184, 185, 186, 187, 188, 189, 190, 191, 192, 193, 194, 195, 196, 197, 198, 199, 200, 201, 202, 203, 204, 205, 206, 207, 208, 209, 210, 211, 212, 213, 214, 215, 216, 217, 218, 219, 220, 221, 222, 223, 224, 225, 226, 227, 228, 229, 230, 231, 232, 233, 234, 235, 236, 237, 238, 239, 240, 241, 242, 243, 244, 245, 246, 247, 248, 249, 250, 251, 252, 253, 254, 255, 256, 257, 258, 259, 260, 261, 262, 263, 264, 265, 266, 267, 268, 269, 270, 271, 272, 273, 274, 275, 276, 277, 278, 279, 280, 281, 282, 283, 284, 285, 286, 287, 288, 289, 290, 291, 292, 293, 294, 295, 296, 297, 298, 299, 300, 301, 302, 303, 304, 305, 306, 307, 308, 309, 310, 311, 312, 313, 314, 315, 316, 317, 318, 319, 320, 321, 322, 323, 324, 325, 326, 327, 328, 329, 331, 332], [0.02042, 0.05065, 0.03257, 0.07671, 0.122, 0.002671, 0.05331, 0.1073, 0.2308, 0.005353, 0.0371, 0.05654, 0.08868, 0.02822, 0.06481, 0.001523, 0.05324, 0.103, 0.2051, 0.02352, 0.07248, 0.1417, 0.07559, 0.1542, 0.01008, 0.09957, 0.0513, 0.07433, 0.1482, 0.009211, 0.05075, 0.01136, 0.05121, 0.2349, 0.4455, 0.1533, 0.3948, 0.3012, 0.002819, 0.4513, 0.6013, 0.1329, 0.6748, 0.08942, 0.08119, 0.001809, 0.041, 0.1071, 0.08345, 0.09064, 0.07774, 0.0939, 0.03159, 0.02867, 0.01628, 0.0182, 0.04613, 0.706, 0.5519, 0.3118, 0.3041, 0.203, 0.1584, 0.2086, 0.2517, 0.1573, 0.2404, 0.1681, 0.2051, 0.2075, 0.7605, 0.7879, 0.8248, 0.845, 0.7878, 0.6256, 0.7433, 0.487, 0.7359, 0.741, 0.567, 0.408, 0.6898, 0.4105, 0.6798, 0.7351, 0.8898, 0.9215, 0.9264, 0.9459, 0.9115, 0.8841, 0.9116, 0.8622, 0.9306, 0.9195, 0.8752, 0.8904, 0.9449, 0.8678, 0.9459, 0.9444, 0.984, 0.9891, 0.987, 0.9864, 0.988, 0.9812, 0.9875, 0.9767, 0.9908, 0.9881, 0.9789, 0.9873, 0.9948, 0.9789, 0.9897, 0.9933, 0.9917, 0.9928, 0.9915, 0.992, 0.9928, 0.9921, 0.9929, 0.9932, 0.9948, 0.9937, 0.9925, 0.9957, 0.9971, 0.9938, 0.9966, 0.9961, 0.9762, 0.97, 0.9774, 0.9687, 0.9738, 0.9781, 0.9659, 0.9816, 0.9761, 0.975, 0.973, 0.9841, 0.9813, 0.9858, 0.9779, 0.9788, 0.9724, 0.9697, 0.9816, 0.9827, 0.9569, 0.9674, 0.9623, 0.9427, 0.9661, 0.9765, 0.9718, 0.9438, 0.9497, 0.9644, 0.9675, 0.9376, 0.8704, 0.8849, 0.9035, 0.8946, 0.8803, 0.8824, 0.8568, 0.8643, 0.8351, 0.8365, 0.8802, 0.8362, 0.8458, 0.8577, 0.8016, 0.8431, 0.1511, 0.1306, 0.1499, 0.1503, 0.1504, 0.1553, 0.1774, 0.1258, 0.1809, 0.1768, 0.1533, 0.1867, 0.1594, 0.171, 0.1843, 0.1759, 0.008752, 0.001504, 0.0105, 0.003203, 0.01116, 0.004623, 0.018, 0.006977, 0.01107]): _vg.add([_i], _w, 'REPLACE')
_vg = ob_plane.vertex_groups.new(name='forearm.L')
for _i, _w in zip([260, 262, 263, 265, 269, 291, 292, 293, 294, 295, 296, 297, 298, 299, 300, 301, 302, 303, 304, 305, 306, 307, 308, 309, 310, 311, 312, 313, 314, 315, 316, 317, 318, 319, 320, 321, 322, 323, 324, 325, 326, 327, 328, 329, 330, 331, 332, 333, 334, 335, 336, 337, 338, 339, 340, 341, 342, 343, 344, 345, 346, 347, 348, 349, 350, 351, 352, 353, 354, 355, 356, 357, 358, 359, 360, 361, 362, 363, 364, 365, 366, 367, 368, 369, 370, 371, 372, 373, 374, 375, 376, 377, 378, 379, 380, 381, 382, 383, 384, 385, 386, 387, 388, 389, 390, 391, 392, 393, 394, 395, 396, 397, 400, 403, 404, 405, 406, 407, 408, 409, 410, 413, 419, 421, 422, 424, 435, 436], [0.009286, 0.01175, 0.001525, 0.01761, 0.003101, 0.1295, 0.1151, 0.09633, 0.1052, 0.1196, 0.1175, 0.1431, 0.1356, 0.1648, 0.1635, 0.1198, 0.1638, 0.1542, 0.1422, 0.1983, 0.1569, 0.8489, 0.8693, 0.8501, 0.8496, 0.8495, 0.8447, 0.8226, 0.8742, 0.819, 0.8231, 0.8467, 0.8132, 0.8406, 0.829, 0.8157, 0.824, 0.9704, 0.974, 0.9696, 0.9732, 0.9691, 0.9725, 0.9657, 0.9782, 0.9712, 0.9692, 0.9768, 0.9772, 0.9817, 0.9779, 0.9762, 0.9753, 0.9953, 0.9947, 0.9955, 0.9955, 0.9942, 0.9954, 0.994, 0.9962, 0.9934, 0.9932, 0.9962, 0.9975, 0.9972, 0.9967, 0.9978, 0.9944, 0.9311, 0.9431, 0.9203, 0.9463, 0.9188, 0.9299, 0.873, 0.9219, 0.8498, 0.8244, 0.9347, 0.9421, 0.9561, 0.923, 0.9565, 0.9087, 0.7573, 0.8184, 0.7277, 0.8358, 0.7514, 0.7277, 0.6459, 0.5809, 0.1238, 0.2934, 0.7285, 0.1974, 0.06279, 0.3318, 0.1029, 0.03534, 0.3564, 0.5679, 0.3651, 0.5681, 0.3595, 0.3067, 0.1522, 0.09958, 0.1207, 0.03627, 0.3125, 0.04209, 0.1719, 0.205, 0.1502, 0.2436, 0.1366, 0.1579, 0.04705, 0.01214, 0.06602, 0.05304, 0.05924, 0.02751, 0.04769, 0.1127, 0.004198]): _vg.add([_i], _w, 'REPLACE')
_vg = ob_plane.vertex_groups.new(name='hand.L')
for _i, _w in zip([355, 356, 357, 358, 359, 360, 361, 362, 365, 366, 368, 371, 372, 373, 374, 375, 376, 377, 378, 380, 381, 382, 383, 384, 385, 386, 387, 388, 389, 390, 391, 392, 393, 394, 396, 397, 398, 399, 400, 402, 403, 404, 405, 406, 407, 408, 409, 410, 411, 412, 413, 415, 416, 418, 419, 420, 421, 422, 423, 424, 425, 426, 427, 428, 429, 431, 432, 434, 436, 438, 439, 440, 441, 442, 450, 452, 503, 504, 505, 506, 507, 508, 509, 510, 511, 512, 513, 519, 520, 521, 522, 523, 524, 525, 528, 529, 540], [0.05996, 0.01722, 0.06784, 0.0335, 0.01174, 0.06155, 0.00107, 0.05764, 0.05705, 0.02886, 0.05531, 0.2153, 0.1289, 0.2397, 0.1371, 0.1325, 0.2414, 0.09616, 0.2692, 0.07874, 0.2534, 0.4564, 0.06356, 0.4417, 0.1528, 0.02188, 0.5596, 0.3461, 0.5722, 0.3825, 0.4435, 0.5615, 0.2018, 0.2097, 0.1575, 0.5073, 0.05238, 0.06963, 0.1399, 0.3771, 0.7083, 0.6939, 0.7597, 0.6893, 0.6108, 0.6631, 0.3071, 0.2159, 0.4385, 0.2035, 0.5745, 0.01272, 0.09262, 0.5041, 0.7683, 0.9541, 0.8094, 0.8809, 0.8702, 0.7283, 0.7876, 0.3927, 0.5111, 0.6447, 0.5797, 0.02138, 0.1484, 0.1155, 0.02987, 0.06678, 0.1133, 0.1239, 0.06852, 0.21, 0.03032, 0.05425, 0.2175, 0.6651, 0.2795, 0.3709, 0.6041, 0.1867, 0.3395, 0.03175, 0.02268, 0.1677, 0.09928, 0.08842, 0.1239, 0.108, 0.09852, 0.107, 0.07673, 0.0723, 0.02392, 0.02218, 0.0008769]): _vg.add([_i], _w, 'REPLACE')
_vg = ob_plane.vertex_groups.new(name='palm.01.L')
for _i, _w in zip([378, 382, 383, 384, 385, 386, 387, 389, 392, 394, 397, 398, 399, 400, 401, 402, 403, 405, 408, 410, 411, 413, 414, 415, 416, 417, 418, 419, 421, 424, 426, 427, 428, 429, 430, 431, 432, 434, 439, 442, 513], [0.1402, 0.3293, 0.7393, 0.2145, 0.7019, 0.09593, 0.06311, 0.01187, 0.1142, 0.6609, 0.1603, 0.915, 0.756, 0.7849, 0.9397, 0.2048, 0.07507, 0.02336, 0.1315, 0.6725, 0.06385, 0.2311, 0.8971, 0.5032, 0.7635, 0.8314, 0.1572, 0.05157, 0.02238, 0.08363, 0.1662, 0.0355, 0.009853, 0.1452, 0.05137, 0.0007208, 0.1083, 0.03401, 0.03149, 0.03951, 0.0007067]): _vg.add([_i], _w, 'REPLACE')
_vg = ob_plane.vertex_groups.new(name='f_index.01.L')
for _i, _w in zip([399, 402, 403, 405, 408, 410, 411, 413, 414, 415, 416, 417, 418, 419, 421, 422, 424, 425, 426, 427, 428, 429, 430, 431, 432, 433, 434, 442, 503, 504, 505, 506, 507, 508, 509, 510, 511, 512, 513, 514, 516, 519, 520, 521, 522, 523, 524, 525, 526, 528, 529, 535, 540], [0.1083, 0.05176, 0.00854, 0.009251, 0.02208, 0.0632, 0.05677, 0.09407, 0.07881, 0.4381, 0.1192, 0.1538, 0.1147, 0.09375, 0.06767, 0.03054, 0.1187, 0.01142, 0.3647, 0.2617, 0.117, 0.1871, 0.9291, 0.8638, 0.6687, 0.9568, 0.7187, 0.005589, 0.4346, 0.1801, 0.4364, 0.4085, 0.2008, 0.3843, 0.3556, 0.1219, 0.08177, 0.1689, 0.2027, 0.05433, 0.07643, 0.1454, 0.08402, 0.1527, 0.1161, 0.08139, 0.1389, 0.06243, 0.01736, 0.0344, 0.07017, 0.003424, 0.03314]): _vg.add([_i], _w, 'REPLACE')
_vg = ob_plane.vertex_groups.new(name='f_index.02.L')
for _i, _w in zip([413, 418, 419, 426, 427, 428, 429, 431, 432, 434, 503, 504, 505, 506, 507, 508, 509, 510, 511, 512, 513, 514, 515, 516, 517, 518, 519, 520, 521, 522, 523, 524, 525, 526, 527, 528, 529, 530, 531, 532, 533, 534, 535, 536, 537, 538, 539, 540, 541, 542, 543, 544, 545, 546, 548], [0.0106, 0.0109, 0.000406, 0.06441, 0.1216, 0.005109, 0.06408, 0.06572, 0.07007, 0.102, 0.3025, 0.1281, 0.242, 0.1858, 0.158, 0.3796, 0.2597, 0.7971, 0.8084, 0.6112, 0.6501, 0.9434, 0.9152, 0.8944, 0.9501, 0.8728, 0.6771, 0.7003, 0.6607, 0.6774, 0.7272, 0.699, 0.7512, 0.8071, 0.6597, 0.7661, 0.7989, 0.7329, 0.1384, 0.8033, 0.2365, 0.2102, 0.4236, 0.1467, 0.2928, 0.2103, 0.1182, 0.4938, 0.09411, 0.2921, 0.0281, 0.08341, 0.4729, 0.07333, 0.1191]): _vg.add([_i], _w, 'REPLACE')
_vg = ob_plane.vertex_groups.new(name='f_index.03.L')
for _i, _w in zip([511, 512, 515, 517, 518, 519, 520, 521, 522, 523, 524, 525, 526, 527, 528, 529, 530, 531, 532, 533, 534, 535, 536, 537, 538, 539, 540, 541, 542, 543, 544, 545, 546, 547, 548, 549, 550], [0.06965, 0.02679, 0.06916, 0.02037, 0.0931, 0.07932, 0.08611, 0.06936, 0.1013, 0.07863, 0.07428, 0.1096, 0.1426, 0.3096, 0.1519, 0.08653, 0.2605, 0.8588, 0.1756, 0.7624, 0.7815, 0.5304, 0.8332, 0.6773, 0.7682, 0.8654, 0.4359, 0.8947, 0.6929, 0.9585, 0.91, 0.4865, 0.9248, 0.995, 0.8772, 0.9805, 0.9886]): _vg.add([_i], _w, 'REPLACE')
_vg = ob_plane.vertex_groups.new(name='thumb.01.L')
for _i, _w in zip([359, 361, 363, 364, 370, 372, 375, 377, 379, 380, 383, 385, 386, 388, 390, 391, 393, 395, 396, 399, 402, 404, 406, 407, 409, 411, 412, 418, 423, 425, 427, 428, 435, 436, 437, 438, 439, 440, 441, 442, 443, 444, 445, 446, 447, 448, 449, 450, 451, 452, 460, 462], [0.0412, 0.09348, 0.1258, 0.144, 0.07236, 0.03855, 0.1037, 0.2338, 0.7306, 0.5695, 0.1211, 0.03309, 0.8057, 0.07001, 0.002547, 0.1745, 0.5857, 0.7857, 0.6587, 0.04411, 0.2659, 0.07971, 0.007234, 0.2207, 0.568, 0.2581, 0.4482, 0.1238, 0.08045, 0.1071, 0.0212, 0.1097, 0.8059, 0.7356, 0.9235, 0.6245, 0.5597, 0.4065, 0.2232, 0.428, 0.1104, 0.1071, 0.05955, 0.145, 0.1183, 0.1319, 0.1266, 0.1265, 0.09434, 0.1494, 0.0331, 0.03679]): _vg.add([_i], _w, 'REPLACE')
_vg = ob_plane.vertex_groups.new(name='thumb.02.L')
for _i, _w in zip([379, 380, 393, 395, 396, 402, 409, 411, 412, 418, 425, 428, 435, 436, 437, 438, 439, 440, 441, 442, 443, 444, 445, 446, 447, 448, 449, 450, 451, 452, 453, 454, 455, 456, 457, 458, 459, 460, 461, 462, 463, 464, 465, 466, 468, 470], [0.1174, 0.05109, 0.04927, 0.07639, 0.1166, 0.06869, 0.0594, 0.1459, 0.2804, 0.0547, 0.03774, 0.05724, 0.06469, 0.1755, 0.05647, 0.2656, 0.2349, 0.3698, 0.6385, 0.2392, 0.8031, 0.8287, 0.8638, 0.7568, 0.8298, 0.6963, 0.761, 0.6776, 0.6869, 0.6482, 0.4675, 0.5002, 0.4542, 0.4411, 0.1647, 0.2644, 0.2767, 0.7023, 0.2516, 0.5796, 0.037, 0.04291, 0.01337, 0.03701, 0.002874, 0.009901]): _vg.add([_i], _w, 'REPLACE')
_vg = ob_plane.vertex_groups.new(name='thumb.03.L')
for _i, _w in zip([412, 438, 439, 440, 441, 442, 443, 444, 445, 446, 447, 448, 449, 450, 451, 452, 453, 454, 455, 456, 457, 458, 459, 460, 461, 462, 463, 464, 465, 466, 467, 468, 469, 470, 471, 472, 473, 474, 475, 476, 477, 478, 479, 480, 481, 482, 483, 484, 485, 486, 487, 488, 489, 490, 491, 492, 493, 494, 495, 496, 497, 498, 499, 500, 501, 502], [0.01235, 0.03453, 0.01857, 0.06187, 0.05802, 0.03356, 0.06992, 0.04504, 0.06855, 0.083, 0.05058, 0.155, 0.08268, 0.1432, 0.1947, 0.1279, 0.5268, 0.4932, 0.5411, 0.546, 0.8238, 0.7119, 0.6927, 0.2396, 0.7228, 0.3577, 0.9555, 0.9526, 0.9673, 0.9549, 0.9836, 0.9712, 0.9769, 0.9674, 0.9771, 0.9804, 0.9982, 0.9981, 0.9991, 0.9993, 0.9994, 0.9995, 0.9995, 0.9997, 0.9997, 0.9996, 0.9992, 0.9976, 0.9944, 0.9972, 0.9965, 0.9936, 0.9986, 0.9929, 0.998, 0.9933, 0.9996, 0.997, 0.9987, 0.9996, 0.9968, 0.9971, 0.9993, 0.9985, 0.9975, 0.9992]): _vg.add([_i], _w, 'REPLACE')
_vg = ob_plane.vertex_groups.new(name='shoulder.R')
for _i, _w in zip([13, 14, 15, 57, 58, 59, 60, 61, 128, 129, 136, 140, 145, 149, 154, 164, 166, 551], [0.05632, 0.1218, 0.255, 0.01719, 0.03665, 0.08187, 0.06402, 0.1749, 0.05403, 0.0162, 0.4557, 0.06628, 0.4711, 0.05289, 0.1162, 0.5288, 0.05982, 0.0145]): _vg.add([_i], _w, 'REPLACE')
_vg = ob_plane.vertex_groups.new(name='upper_arm.R')
_vg = ob_plane.vertex_groups.new(name='forearm.R')
_vg = ob_plane.vertex_groups.new(name='hand.R')
_vg = ob_plane.vertex_groups.new(name='palm.01.R')
_vg = ob_plane.vertex_groups.new(name='f_index.01.R')
_vg = ob_plane.vertex_groups.new(name='f_index.02.R')
_vg = ob_plane.vertex_groups.new(name='f_index.03.R')
_vg = ob_plane.vertex_groups.new(name='thumb.01.R')
_vg = ob_plane.vertex_groups.new(name='thumb.02.R')
_vg = ob_plane.vertex_groups.new(name='thumb.03.R')
_vg = ob_plane.vertex_groups.new(name='thigh.L')
for _i, _w in zip([0, 1, 2, 3, 16, 17, 18, 32, 33, 40, 41, 42, 43, 44, 51, 62, 63, 64, 65, 66, 84, 85, 92, 93, 105, 106, 107, 108, 119, 120, 127, 134, 754, 755, 756, 757, 758, 759, 760, 761, 762, 763, 764, 765, 766, 767, 768, 769, 770, 771, 772, 773, 774, 775, 776, 777, 778, 779, 780, 781, 782, 783, 784, 785, 786, 787, 788, 789, 790, 791, 792, 793, 794, 795, 796, 797, 798, 799, 800, 801, 802, 803, 804, 805, 806, 807, 808, 809, 810, 811, 812, 813, 814, 815, 816, 817, 818, 819, 820, 821, 822, 823, 824, 825, 826, 827, 828, 829, 830, 831, 832, 833, 834, 835, 836, 837, 838, 839, 840, 841, 842, 843, 844, 845, 846, 847, 848, 849, 850, 851, 852, 853, 854, 855, 856, 857, 858, 859, 860, 861, 862, 863, 864, 865, 866, 867, 868, 869, 870, 871, 872, 873, 874, 875, 876, 877, 878, 879, 880, 881, 882, 883, 884, 885, 886, 887, 888, 889, 890, 891, 892, 893, 894, 895, 896, 897, 898, 899, 900, 901, 902, 903, 904, 905, 906, 907, 908, 909, 910, 911, 912, 913, 914, 915, 916, 917, 918, 919, 920, 921, 922, 923, 924, 925, 926, 927, 928, 929, 930, 931, 932, 933, 934, 935, 936, 937, 938, 939, 940, 941, 942, 943, 944, 953, 955, 957, 960], [0.1415, 0.03284, 0.1226, 0.02518, 0.09322, 0.0307, 0.03634, 0.151, 0.06062, 0.1098, 0.0769, 0.01652, 0.0695, 0.001476, 0.003418, 0.05122, 0.06165, 0.0009752, 0.01408, 0.0009641, 0.1324, 0.05508, 0.1557, 0.05246, 0.02799, 0.09485, 0.08984, 0.01569, 0.01948, 0.0857, 0.02259, 0.06019, 0.3381, 0.2322, 0.1946, 0.08718, 0.3483, 0.2319, 0.1085, 0.2943, 0.3565, 0.727, 0.3653, 0.3154, 0.1311, 0.6406, 0.3804, 0.168, 0.5229, 0.702, 0.8381, 0.5062, 0.6751, 0.2042, 0.9031, 0.7526, 0.3571, 0.8096, 0.8969, 0.9303, 0.5582, 0.6842, 0.2842, 0.9326, 0.8288, 0.4904, 0.9062, 0.9271, 0.6069, 0.3062, 0.7744, 0.5073, 0.6614, 0.3265, 0.7103, 0.4423, 0.5711, 0.464, 0.3892, 0.3561, 0.4243, 0.621, 0.3971, 0.389, 0.5019, 0.4021, 0.4063, 0.342, 0.3185, 0.3935, 0.4128, 0.3196, 0.3817, 0.403, 0.369, 0.3688, 0.3667, 0.9676, 0.9238, 0.9741, 0.9536, 0.8007, 0.9688, 0.9737, 0.9224, 0.7562, 0.8696, 0.7277, 0.8136, 0.7216, 0.7909, 0.8356, 0.7186, 0.7751, 0.8045, 0.9946, 0.9931, 0.9959, 0.9924, 0.9889, 0.9954, 0.9956, 0.9895, 0.9858, 0.9859, 0.9833, 0.9846, 0.982, 0.9844, 0.9842, 0.9821, 0.9837, 0.9847, 0.9817, 0.9877, 0.9446, 0.9459, 0.9588, 0.9728, 0.9868, 0.9635, 0.9412, 0.9207, 0.9504, 0.9902, 0.9505, 0.9905, 0.9909, 0.9238, 0.9391, 0.9425, 0.9929, 0.9956, 0.9953, 0.991, 0.995, 0.9957, 0.994, 0.9895, 0.9943, 0.9891, 0.9934, 0.9904, 0.9918, 0.9911, 0.9891, 0.9926, 0.9912, 0.9908, 0.9701, 0.9817, 0.9794, 0.9641, 0.9814, 0.9818, 0.9741, 0.9607, 0.9799, 0.961, 0.9759, 0.9627, 0.9697, 0.9649, 0.9607, 0.9717, 0.965, 0.9634, 0.8645, 0.8912, 0.8855, 0.8497, 0.8935, 0.8945, 0.8708, 0.8465, 0.8886, 0.8558, 0.8724, 0.8446, 0.8491, 0.8472, 0.8548, 0.8571, 0.8395, 0.8396, 0.09223, 0.1118, 0.09763, 0.1085, 0.1274, 0.1024, 0.08465, 0.1253, 0.1351, 0.1399, 0.133, 0.1312, 0.1392, 0.1141, 0.1411, 0.1337, 0.1253, 0.1224, 0.001907, 0.001151, 0.001789, 0.0004235]): _vg.add([_i], _w, 'REPLACE')
_vg = ob_plane.vertex_groups.new(name='shin.L')
for _i, _w in zip([891, 894, 897, 898, 900, 902, 903, 904, 905, 906, 907, 908, 909, 910, 911, 912, 913, 914, 915, 916, 917, 918, 919, 920, 921, 922, 923, 924, 925, 926, 927, 928, 929, 930, 931, 932, 933, 934, 935, 936, 937, 938, 939, 940, 941, 942, 943, 944, 945, 946, 947, 948, 949, 950, 951, 952, 953, 954, 955, 956, 957, 958, 959, 960, 961, 962, 963, 964, 965, 966, 967, 968, 969, 970, 971, 972, 973, 974, 975, 976, 977, 978, 979, 980, 981, 982, 983, 984, 985, 986, 987, 988, 989, 990, 991, 992, 993, 994, 995, 996, 997, 998, 999, 1000, 1001, 1002, 1003, 1004, 1005, 1006, 1007, 1008, 1009, 1010, 1011, 1012, 1013, 1014, 1015, 1016, 1017, 1018, 1019, 1020, 1021, 1022, 1023, 1024, 1025, 1026, 1027, 1028, 1029, 1030, 1031, 1032, 1033, 1034, 1035, 1036, 1037, 1038, 1039, 1040, 1041, 1042, 1043, 1044, 1045, 1046, 1047, 1048, 1049, 1050, 1051, 1052, 1053, 1054, 1055, 1056, 1057, 1058, 1059, 1060, 1061, 1062, 1063, 1064, 1065, 1066, 1067, 1068, 1069, 1070, 1073, 1083, 1086, 1087], [0.009393, 0.02105, 0.001552, 0.02775, 0.02672, 0.02356, 0.009504, 0.01921, 0.02731, 0.005715, 0.01895, 0.02228, 0.1354, 0.1088, 0.1144, 0.1502, 0.1064, 0.1055, 0.1292, 0.1533, 0.1114, 0.144, 0.1275, 0.1553, 0.1507, 0.1527, 0.1451, 0.1428, 0.1604, 0.1603, 0.9078, 0.8882, 0.9024, 0.8915, 0.8726, 0.8976, 0.9153, 0.8747, 0.8649, 0.86, 0.867, 0.8688, 0.8607, 0.8859, 0.8588, 0.8663, 0.8747, 0.8776, 0.9913, 0.9795, 0.9851, 0.9891, 0.9756, 0.9824, 0.9898, 0.9855, 0.974, 0.9811, 0.9744, 0.9806, 0.9741, 0.9798, 0.9801, 0.9748, 0.9766, 0.9801, 0.9988, 0.9948, 0.9969, 0.9985, 0.9937, 0.996, 0.9984, 0.9979, 0.9931, 0.997, 0.9931, 0.9963, 0.993, 0.9954, 0.9965, 0.9931, 0.9941, 0.9958, 0.9996, 0.9988, 0.9994, 0.9995, 0.9985, 0.9991, 0.9996, 0.9993, 0.9983, 0.9992, 0.9983, 0.9991, 0.9982, 0.9989, 0.9992, 0.9982, 0.9985, 0.999, 0.9932, 0.998, 0.9975, 0.9894, 0.9978, 0.998, 0.9958, 0.989, 0.9975, 0.9902, 0.9972, 0.9927, 0.9968, 0.9954, 0.9912, 0.9968, 0.996, 0.9946, 0.3974, 0.8715, 0.8329, 0.3138, 0.8763, 0.8667, 0.7425, 0.3002, 0.8661, 0.3549, 0.8548, 0.607, 0.8376, 0.837, 0.4351, 0.8372, 0.8343, 0.8088, 0.891, 0.9205, 0.9576, 0.9356, 0.8935, 0.8792, 0.9812, 0.981, 0.9763, 0.9724, 0.9788, 0.9803, 0.9117, 0.9599, 0.9747, 0.9717, 0.9677, 0.9659, 0.05734, 0.07529, 0.1509, 0.08251, 0.07966, 0.09796, 0.08605, 0.09124, 0.08898, 0.1019, 0.0972, 0.09638, 0.1499, 0.08511, 0.1042, 0.11, 0.1348, 0.07251, 0.01239, 0.05254, 0.003911, 0.05678]): _vg.add([_i], _w, 'REPLACE')
_vg = ob_plane.vertex_groups.new(name='foot.L')
for _i, _w in zip([1017, 1018, 1019, 1020, 1022, 1023, 1024, 1026, 1028, 1030, 1031, 1033, 1034, 1035, 1036, 1037, 1038, 1039, 1040, 1047, 1048, 1053, 1054, 1055, 1056, 1058, 1059, 1060, 1062, 1064, 1065, 1066, 1067, 1069, 1070, 1071, 1072, 1073, 1074, 1076, 1077, 1078, 1080, 1082, 1083, 1084, 1085, 1086, 1087, 1088, 1089, 1090, 1091, 1092, 1093, 1094, 1095, 1096, 1098, 1099, 1100, 1101, 1102, 1103, 1104, 1105, 1106, 1109, 1112, 1113, 1143, 1144, 1145, 1146, 1147, 1148, 1149, 1150, 1151, 1152, 1153, 1154, 1155, 1156, 1157, 1158, 1159, 1160], [0.5735, 0.008048, 0.1285, 0.6518, 0.07076, 0.2375, 0.66, 0.6014, 0.3445, 0.06826, 0.5194, 0.02277, 0.1256, 0.1022, 0.07453, 0.009879, 0.05301, 0.09674, 0.1123, 0.07785, 0.02214, 0.8616, 0.02948, 0.6866, 0.8382, 0.1115, 0.8557, 0.8245, 0.8105, 0.8011, 0.04237, 0.6594, 0.8045, 0.2281, 0.7956, 0.7208, 0.00431, 0.703, 0.6973, 0.1058, 0.8173, 0.6853, 0.6855, 0.6988, 0.08692, 0.5787, 0.6902, 0.06117, 0.5018, 0.6762, 0.1113, 0.1257, 0.1508, 0.06925, 0.01503, 0.1563, 0.1632, 0.06618, 0.07916, 0.005732, 0.1071, 0.1207, 0.1386, 0.08911, 0.06106, 0.1561, 0.1329, 0.01489, 0.02076, 0.01415, 0.1824, 0.3352, 0.3683, 0.6712, 0.44, 0.2714, 0.2231, 0.2561, 0.1786, 0.133, 0.2614, 0.2301, 0.2392, 0.1294, 0.1533, 0.5082, 0.2532, 0.7441]): _vg.add([_i], _w, 'REPLACE')
_vg = ob_plane.vertex_groups.new(name='toe.L')
for _i, _w in zip([1024, 1053, 1056, 1060, 1062, 1064, 1067, 1070, 1071, 1074, 1077, 1078, 1080, 1082, 1084, 1085, 1087, 1088, 1089, 1090, 1091, 1092, 1093, 1094, 1095, 1096, 1097, 1098, 1099, 1100, 1101, 1102, 1103, 1104, 1105, 1106, 1107, 1108, 1109, 1110, 1111, 1112, 1113, 1114, 1115, 1116, 1117, 1118, 1119, 1120, 1121, 1122, 1123, 1124, 1125, 1126, 1127, 1128, 1129, 1130, 1131, 1132, 1133, 1134, 1135, 1136, 1137, 1138, 1139, 1140, 1141, 1142, 1143, 1144, 1145, 1146, 1147, 1148, 1149, 1150, 1153, 1154, 1157, 1158, 1159, 1160], [0.00372, 0.06728, 0.06843, 0.07085, 0.06706, 0.05659, 0.06269, 0.05024, 0.2536, 0.2818, 0.07003, 0.2909, 0.2836, 0.249, 0.1479, 0.2718, 0.002182, 0.2356, 0.9005, 0.8944, 0.9033, 0.9333, 0.9624, 0.9126, 0.8702, 0.9349, 0.976, 0.9214, 0.9539, 0.899, 0.9057, 0.8988, 0.912, 0.9591, 0.8951, 0.887, 0.9854, 0.986, 0.9814, 0.9897, 0.9948, 0.9824, 0.9773, 0.9915, 0.9953, 0.9917, 0.9943, 0.9854, 0.9884, 0.9831, 0.9897, 0.9934, 0.9857, 0.9826, 0.9941, 0.9943, 0.9931, 0.9948, 0.9951, 0.9934, 0.9933, 0.9949, 0.9954, 0.9948, 0.9955, 0.9944, 0.9952, 0.9939, 0.9947, 0.9955, 0.9946, 0.994, 0.02128, 0.0562, 0.6413, 0.3231, 0.4031, 0.6907, 0.7728, 0.7429, 0.7179, 0.7615, 0.003067, 0.1882, 0.7344, 0.1507]): _vg.add([_i], _w, 'REPLACE')
_vg = ob_plane.vertex_groups.new(name='heel.L')
for _i, _w in zip([1018, 1019, 1021, 1022, 1025, 1027, 1028, 1029, 1030, 1032, 1033, 1034, 1054, 1055, 1057, 1058, 1059, 1061, 1063, 1064, 1065, 1066, 1068, 1069, 1070, 1072, 1073, 1075, 1076, 1077, 1079, 1081, 1083, 1084, 1086, 1087, 1088, 1143, 1144, 1147, 1151, 1152, 1155, 1156, 1157, 1158, 1160], [0.09942, 0.02693, 0.1098, 0.06264, 0.1221, 0.1323, 0.005014, 0.1386, 0.08771, 0.1438, 0.1245, 0.05562, 0.8853, 0.1656, 0.9034, 0.7912, 0.04237, 0.8954, 0.8825, 0.0125, 0.791, 0.1885, 0.8605, 0.5954, 0.05587, 0.9778, 0.2644, 0.9936, 0.8823, 0.09225, 0.9699, 0.9419, 0.8189, 0.1314, 0.8716, 0.3032, 0.0238, 0.5024, 0.296, 0.07138, 0.8137, 0.826, 0.7665, 0.7745, 0.6033, 0.2866, 0.09033]): _vg.add([_i], _w, 'REPLACE')
_vg = ob_plane.vertex_groups.new(name='heel.02.L')
for _i, _w in zip([1066, 1069, 1070, 1083, 1084, 1086, 1087, 1088, 1143, 1144, 1147, 1151, 1152, 1155, 1156, 1157], [0.03489, 0.01426, 0.001627, 0.02858, 0.12, 0.03705, 0.1121, 0.01996, 0.2662, 0.2927, 0.07478, 0.0301, 0.06861, 0.009345, 0.1314, 0.2055]): _vg.add([_i], _w, 'REPLACE')
_vg = ob_plane.vertex_groups.new(name='thigh.R')
_vg = ob_plane.vertex_groups.new(name='shin.R')
_vg = ob_plane.vertex_groups.new(name='foot.R')
_vg = ob_plane.vertex_groups.new(name='toe.R')
_vg = ob_plane.vertex_groups.new(name='heel.R')
_vg = ob_plane.vertex_groups.new(name='heel.02.R')
_m = ob_plane.modifiers.new('Mirror', 'MIRROR')
_m.use_clip = True
_m = ob_plane.modifiers.new('Armature', 'ARMATURE')
_m.object = ob_metarig

# ---- collection membership
col_collection_1.objects.link(ob_metarig)
col_collection_1.objects.link(ob_plane)

# ---- scene / render settings (as saved in the file)
scene.frame_start = 1; scene.frame_end = 60; scene.frame_set(42)
scene.render.engine = 'BLENDER_EEVEE_NEXT'
scene.render.resolution_percentage = 50
scene.render.fps = 60
scene.render.dither_intensity = 0.0
scene.cycles.use_denoising = False
scene.cycles.samples = 128
scene.cycles.sampling_pattern = 'TABULATED_SOBOL'
scene.cycles.light_sampling_threshold = 0.0
scene.cycles.use_adaptive_sampling = False
scene.cycles.use_light_tree = False
scene.cycles.blur_glossy = 0.0
scene.cycles.sample_clamp_indirect = 0.0
scene.view_settings.view_transform = 'Standard'
bpy.context.view_layer.update()

# ---- added for rendering (the .blend has no active camera and no usable light): camera, sun
cam_auto = bpy.data.cameras.new('AutoCamera')
cam_auto.lens = 50.0
cam_auto.sensor_width = 36.0
cam_auto.clip_end = 1000.0
ob_auto_camera = bpy.data.objects.new('AutoCamera', cam_auto)
scene.collection.objects.link(ob_auto_camera)
ob_auto_camera.location = (1.91113, -2.54522, 2.49574)
ob_auto_camera.rotation_euler = (1.09748, -7.21219e-08, 0.694738)
scene.camera = ob_auto_camera
light_auto_sun = bpy.data.lights.new('AutoSun', 'SUN')
light_auto_sun.energy = 3.0
light_auto_sun.angle = 0.0523599
ob_auto_sun = bpy.data.objects.new('AutoSun', light_auto_sun)
scene.collection.objects.link(ob_auto_sun)
ob_auto_sun.rotation_euler = (0.872665, 0.174533, 0.523599)
bpy.context.view_layer.update()
